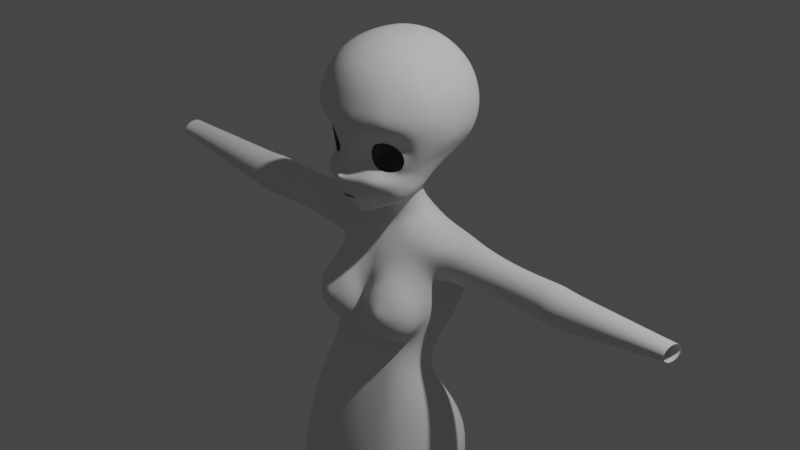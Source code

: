 # Source: untitled.blend  (saved by Blender 2.92.15; exported with 4.5.12 LTS)
import bpy
from mathutils import Matrix  # noqa: F401  (used for matrix-valued properties, if any)

bpy.ops.wm.read_factory_settings(use_empty=True)
scene = bpy.context.scene
scene.name = 'Scene'

# ---- collections
col_collection = bpy.data.collections.new('Collection'); scene.collection.children.link(col_collection)
col_ref = bpy.data.collections.new('ref'); col_collection.children.link(col_ref)

# ---- world
world_world = bpy.data.worlds.new('World'); scene.world = world_world
world_world.use_nodes = True; world_world.node_tree.nodes.clear()
_N = world_world.node_tree.nodes; _L = world_world.node_tree.links
n0 = _N.new('ShaderNodeOutputWorld'); n0.name = 'World Output'; n0.location = (300, 300)
n1 = _N.new('ShaderNodeBackground'); n1.name = 'Background'; n1.location = (10, 300)
n1.inputs[0].default_value = (0.05088, 0.05088, 0.05088, 1.0)
_L.new(n1.outputs[0], n0.inputs[0])
n0.is_active_output = True
world_world.color = (0.05088, 0.05088, 0.05088)
world_world.use_sun_shadow = False
world_world.sun_shadow_jitter_overblur = 0.0

# ---- cameras
cam_camera = bpy.data.cameras.new('Camera')
cam_camera.clip_end = 100.0
cam_camera.lens = 100.0
cam_camera.ortho_scale = 7.314

# ---- lights
light_light = bpy.data.lights.new('Light', 'POINT')
light_light.transmission_factor = 0.0
light_light.energy = 1000.0
light_light.shadow_soft_size = 0.1
light_light.shadow_maximum_resolution = 0.006
light_light.use_absolute_resolution = True

# ---- meshes
me_sphere = bpy.data.meshes.new('Sphere')
me_sphere.from_pydata([(5.96e-08, 0.2576, 0.9422), (5.96e-08, 0.45, 0.8853), (5.96e-08, 0.6273, 0.7929), (5.96e-08, 0.7827, 0.6589), (5.96e-08, 0.9079, 0.5077), (5.96e-08, 0.9836, 0.3634), (0.0, 1.041, 0.1758), (0.0, 1.06, 7.55e-08), (0.0, 1.041, -0.1758), (8.941e-08, 0.6673, -0.7118), (0.03806, 0.2538, 0.9422), (0.07466, 0.4424, 0.8853), (0.1084, 0.6163, 0.7929), (0.1379, 0.7688, 0.6589), (0.1622, 0.8917, 0.5077), (0.1802, 0.9659, 0.3634), (0.1913, 1.022, 0.1758), (0.1951, 1.041, 7.55e-08), (0.1913, 1.022, -0.1758), (0.1802, 0.9659, -0.3267), (0.1622, 0.8752, -0.4766), (0.1379, 0.7744, -0.6081), (0.1084, 0.656, -0.7118), (0.08189, 0.5345, -0.7789), (0.03806, 0.3067, -0.8696), (0.07466, 0.2424, 0.9422), (0.1464, 0.4201, 0.8853), (0.2126, 0.5839, 0.7929), (0.2706, 0.7275, 0.6589), (0.3182, 0.8438, 0.5077), (0.3536, 0.9133, 0.3634), (0.3753, 0.9659, 0.1758), (0.3827, 0.9836, 7.55e-08), (0.3753, 0.9659, -0.1758), (0.3536, 0.9133, -0.3267), (0.3182, 0.8279, -0.4766), (0.2706, 0.7316, -0.6081), (0.2126, 0.6225, -0.7118), (0.1606, 0.5089, -0.7789), (0.07466, 0.2956, -0.8696), (0.1084, 0.2239, 0.9422), (0.2126, 0.3838, 0.8853), (0.3087, 0.5313, 0.7929), (0.3928, 0.6605, 0.6589), (0.4619, 0.7659, 0.5077), (0.5133, 0.8279, 0.3634), (0.5449, 0.8752, 0.1758), (0.5556, 0.8912, 7.55e-08), (0.5449, 0.8752, -0.1758), (0.5133, 0.8279, -0.3267), (0.4619, 0.7511, -0.4766), (0.3928, 0.6621, -0.6081), (0.3087, 0.5632, -0.7118), (0.2332, 0.4673, -0.7789), (0.1084, 0.2776, -0.8696), (0.1444, 0.1861, 0.9422), (0.2706, 0.335, 0.8853), (0.3928, 0.4604, 0.7929), (0.5, 0.5703, 0.6589), (0.5779, 0.6612, 0.5077), (0.6432, 0.713, 0.3634), (0.6835, 0.7533, 0.1758), (0.6971, 0.7668, 7.55e-08), (0.6935, 0.7533, -0.1758), (0.6533, 0.713, -0.3267), (0.5879, 0.6477, -0.4766), (0.5, 0.5686, -0.6081), (0.3928, 0.485, -0.7118), (0.2968, 0.4113, -0.7789), (0.1379, 0.2533, -0.8696), (0.1735, 0.138, 0.9422), (0.3182, 0.2756, 0.8853), (0.4619, 0.3741, 0.7929), (0.5879, 0.4604, 0.6589), (0.6804, 0.5336, 0.5077), (0.7531, 0.573, 0.3634), (0.7979, 0.6046, 0.1758), (0.8131, 0.6153, 1.192e-07), (0.7929, 0.6046, -0.171), (0.7682, 0.573, -0.3267), (0.6913, 0.5217, -0.4766), (0.5879, 0.4546, -0.6081), (0.4619, 0.3958, -0.7118), (0.349, 0.343, -0.7789), (0.1636, 0.215, -0.8741), (0.1883, 0.08409, 0.9422), (0.3616, 0.1738, 0.8853), (0.5197, 0.2465, 0.7929), (0.663, 0.3028, 0.6589), (0.7596, 0.3543, 0.5077), (0.841, 0.3779, 0.3634), (0.8913, 0.3983, 0.1758), (0.9082, 0.4054, 1.192e-07), (0.8914, 0.3993, -0.1718), (0.8384, 0.3797, -0.3196), (0.741, 0.3469, -0.4718), (0.6605, 0.3127, -0.6123), (0.5208, 0.2805, -0.721), (0.3955, 0.2482, -0.7868), (0.1866, 0.1654, -0.8765), (0.1958, 0.005324, 0.9422), (0.3842, 0.04845, 0.8853), (0.5484, 0.08474, 0.7929), (0.684, 0.1118, 0.6589), (0.7898, 0.1232, 0.5077), (0.8753, 0.1363, 0.3634), (0.9285, 0.147, 0.1758), (0.9464, 0.1526, 1.192e-07), (0.9315, 0.1548, -0.1772), (0.878, 0.1571, -0.3259), (0.7728, 0.1513, -0.4941), (0.6896, 0.1476, -0.6345), (0.5794, 0.1368, -0.76), (0.4362, 0.1116, -0.8558), (0.2004, 0.07717, -0.9461), (0.1951, -0.06432, 0.9422), (0.3827, -0.06432, 0.8853), (0.5556, -0.06432, 0.7929), (0.6904, -0.06432, 0.6589), (0.7992, -0.05363, 0.5077), (0.8839, -0.03372, 0.3634), (0.9378, -0.02409, 0.1758), (0.9559, -0.01445, 1.192e-07), (0.9415, -3.943e-07, -0.1902), (0.8846, 0.004988, -0.3432), (0.7809, -3.352e-07, -0.5103), (0.7075, 0.002442, -0.6665), (0.6274, -0.02223, -0.8267), (0.4868, -0.05255, -0.9588), (0.1913, -0.1033, 0.9422), (0.3753, -0.1409, 0.8853), (0.5449, -0.1755, 0.7929), (0.6796, -0.2058, 0.6589), (0.784, -0.2083, 0.5077), (0.8698, -0.2043, 0.3634), (0.9227, -0.2154, 0.1758), (0.1802, -0.1409, 0.9422), (0.3536, -0.2145, 0.8853), (0.5133, -0.2824, 0.7929), (0.6533, -0.3418, 0.6589), (0.7671, -0.3663, 0.5077), (0.8479, -0.3776, 0.3634), (0.89, -0.3994, 0.1758), (0.1622, -0.1755, 0.9422), (0.3182, -0.2824, 0.8853), (0.4619, -0.3809, 0.7929), (0.5879, -0.4672, 0.6589), (0.6804, -0.5118, 0.5077), (0.7531, -0.5374, 0.3634), (0.7979, -0.569, 0.1758), (0.1379, -0.2058, 0.9422), (0.2706, -0.3418, 0.8853), (0.3928, -0.4672, 0.7929), (0.5, -0.5771, 0.6589), (0.5779, -0.6394, 0.5077), (0.6432, -0.6774, 0.3634), (0.6835, -0.7176, 0.1758), (0.1084, -0.2307, 0.9422), (0.2126, -0.3906, 0.8853), (0.3087, -0.538, 0.7929), (0.3928, -0.6673, 0.6589), (0.4619, -0.7441, 0.5077), (0.5133, -0.7923, 0.3634), (0.5604, -0.8396, 0.1758), (5.969e-18, 0.07665, -0.9592), (0.07466, -0.2492, 0.9422), (0.1464, -0.4269, 0.8853), (0.2126, -0.5907, 0.7929), (0.2706, -0.7343, 0.6589), (0.3182, -0.8219, 0.5077), (0.3536, -0.8776, 0.3634), (0.3656, -0.9302, 0.1739), (0.03806, -0.2605, 0.9422), (0.07466, -0.4492, 0.8853), (0.1213, -0.6189, 0.7929), (0.1379, -0.7755, 0.6589), (0.1622, -0.8699, 0.5077), (0.1802, -0.9302, 0.3634), (0.1797, -0.986, 0.1778), (5.96e-08, -0.2644, 0.9422), (8.941e-08, -0.4568, 0.8853), (8.941e-08, -0.6341, 0.7929), (2.98e-08, -0.7895, 0.6589), (-2.98e-08, -0.886, 0.5077), (1.192e-07, -0.948, 0.3634), (-8.544e-08, -1.005, 0.1758), (0.0, -0.06432, 0.9552), (1.192e-07, 0.9836, -0.3267), (3.278e-07, 0.8912, -0.4766), (2.384e-07, 0.7889, -0.6081), (1.341e-07, 0.5432, -0.7775), (8.941e-08, 0.3105, -0.8696), (0.2243, -0.792, -0.3964), (0.4429, -0.7189, -0.6881), (0.4488, -0.7318, -0.1701), (0.2892, -0.7939, -0.649), (0.6568, -0.4409, -0.6725), (0.6366, -0.5576, -0.2699), (0.2408, -0.833, -0.2325), (0.4534, -0.6571, -0.2389), (0.4363, -0.6481, -0.6429), (0.2846, -0.7291, -0.3696), (0.5952, -0.5456, -0.6053), (0.3155, -0.7108, -0.5639), (0.3469, -0.7129, -0.2704), (0.6216, -0.5709, -0.3054), (0.2363, -0.7724, -0.4916), (0.282, -0.7227, -0.4632), (0.315, -0.7225, -0.2978), (0.2289, -0.8062, -0.3142), (0.3449, -0.7923, -0.19), (0.3912, -0.6957, -0.2487), (0.5512, -0.6372, -0.1965), (0.5422, -0.6078, -0.2572), (0.7021, -0.5014, -0.32), (0.6677, -0.5391, -0.3807), (0.6282, -0.5244, -0.5737), (0.6887, -0.4162, -0.6062), (0.6332, -0.5054, -0.734), (0.5516, -0.5693, -0.6281), (0.3635, -0.6833, -0.6175), (0.3691, -0.7581, -0.6715), (0.09079, -0.8885, -0.4356), (0.0503, -0.8547, -0.6334), (0.08452, -0.8711, -0.5152), (-2.858e-09, -0.9179, -0.447), (-2.858e-09, -0.8851, -0.6312), (-2.858e-09, -0.9, -0.525), (0.1731, -0.8411, -0.42), (0.1731, -0.8276, -0.5043), (0.1677, -0.8389, -0.6381), (0.1583, -0.8528, -1.025), (0.2085, -0.824, -1.023), (0.1691, -0.826, -1.048), (0.1166, -0.9033, -0.9837), (0.1005, -0.896, -1.01), (0.186, -0.8528, -1.0), (0.05599, -0.9196, -0.9758), (0.04905, -0.9051, -1.004), (2.286e-08, -0.9255, -0.9714), (2.286e-08, -0.9093, -0.9995), (0.09155, -0.8647, -1.045), (0.107, -0.836, -1.066), (0.04233, -0.8695, -1.049), (0.05223, -0.8414, -1.078), (2.286e-08, -0.8774, -1.052), (2.286e-08, -0.8493, -1.088), (0.07053, -0.9478, -0.8739), (0.09485, -0.982, -0.7196), (0.1522, -0.9166, -0.8727), (0.1751, -0.9288, -0.721), (2.286e-08, -1.059, -0.7025), (2.286e-08, -0.9568, -0.8764), (0.1412, -0.617, -1.298), (0.07629, -0.6334, -1.331), (2.286e-08, -0.6451, -1.358), (2.286e-08, -0.7943, -1.138), (2.286e-08, -0.7209, -1.236), (0.07033, -0.7128, -1.22), (0.06289, -0.789, -1.125), (0.138, -0.7031, -1.203), (0.1238, -0.7844, -1.109), (0.2176, -0.5961, -1.256), (0.2121, -0.6839, -1.17), (0.1914, -0.7747, -1.083), (0.3062, -0.5666, -1.208), (0.2932, -0.6664, -1.131), (0.2456, -0.7706, -1.055), (0.3158, -0.8375, -0.8918), (0.2488, -0.8767, -0.8793), (0.5209, -0.495, -1.084), (0.4791, -0.6297, -1.017), (0.3788, -0.7866, -0.9159), (0.3508, -0.8435, -0.8302), (0.2813, -0.8943, -0.7274), (0.6096, -0.4498, -1.017), (0.5608, -0.6159, -0.9444), (0.4253, -0.7911, -0.8531), (0.7086, -0.2708, -0.6906), (0.6709, -0.3749, -0.8982), (0.6136, -0.5788, -0.8337), (0.677, -0.3078, -0.7863), (0.266, -0.8861, -0.8127), (0.1613, -0.9289, -0.8039), (0.07847, -0.9698, -0.8028), (2.286e-08, -1.007, -0.8065), (0.4464, -0.8043, -0.7547), (0.7459, -0.2527, -0.5756), (0.3676, -0.8566, -0.7388), (0.5021, -0.6129, -0.6425), (0.5422, -0.649, -0.7176), (2.286e-08, -0.7539, -1.189), (0.06703, -0.747, -1.172), (0.1329, -0.7357, -1.159), (0.2078, -0.7249, -1.133), (0.2766, -0.714, -1.094), (0.4397, -0.6962, -0.9741), (0.5069, -0.6962, -0.8954), (0.5546, -0.6876, -0.7997), (0.4491, -0.8089, -0.1011), (0.2508, -0.9125, -0.1252), (0.1804, -0.8917, -0.253), (0.3414, -0.8632, -0.1099), (0.4442, -0.8945, 0.01603), (0.2517, -0.9763, 0.01702), (0.1732, -1.002, 0.01777), (0.3506, -0.9421, 0.0162), (-4.391e-10, -0.9394, -0.3627), (5.715e-09, -0.9628, -0.278), (4.572e-08, -1.015, 0.01777), (0.09157, -1.006, 0.01777), (0.1058, -0.9404, -0.2687), (0.09737, -0.9099, -0.3547), (0.1738, -0.8595, -0.3365), (4.572e-08, -0.9966, -0.1285), (0.09157, -0.9776, -0.1285), (0.1742, -0.9526, -0.1289), (0.7205, -0.4439, -0.4468), (0.6841, -0.7185, 0.009551), (0.6725, -0.6279, -0.1298), (0.5705, -0.7127, -0.1032), (0.7967, -0.5111, -0.1677), (0.5742, -0.8216, 0.01702), (0.8063, -0.5861, 0.004882), (0.6664, -0.5153, -0.4721), (0.7828, -0.3681, -0.4219), (0.4601, -0.8849, 0.1758), (0.2678, -0.9581, 0.1739), (0.09567, -0.9955, 0.1758), (0.8717, -0.3623, -0.1813), (0.826, -0.2731, -0.3906), (0.897, -0.4007, 0.004695), (0.3018, -0.6224, -1.169), (0.5886, -0.5443, -0.989), (0.6601, -0.4073, -0.764), (0.2179, -0.6431, -1.216), (0.1419, -0.6636, -1.252), (0.07407, -0.6817, -1.279), (2.286e-08, -0.6898, -1.301), (0.5023, -0.5714, -1.055), (0.6496, -0.4819, -0.8693), (0.6831, -0.3506, -0.6817), (0.7153, -0.3421, -0.5988), (2.286e-08, -1.027, -0.7704), (1.7e-08, -0.9923, -0.6879), (0.04199, -1.021, -0.7163), (0.06178, -0.9318, -0.9216), (0.1374, -0.9083, -0.9252), (2.286e-08, -0.942, -0.9197), (0.4129, -0.5341, -1.153), (0.3836, -0.6456, -1.083), (0.2655, -0.8289, -0.9612), (0.2192, -0.8619, -0.9405), (0.3096, -0.7736, -0.9964), (0.3492, -0.7076, -1.044), (0.3969, -0.5979, -1.119), (0.9419, -0.204, 1.192e-07), (0.9138, -0.1664, -0.1872), (0.8631, -0.1382, -0.3643), (0.7684, -0.1324, -0.5351), (0.7106, -0.134, -0.6969), (0.6613, -0.1585, -0.8073), (0.1414, -0.2847, -1.226), (0.07629, -0.2859, -1.247), (2.286e-08, -0.2876, -1.253), (2.286e-08, -0.5283, -1.313), (2.286e-08, -0.4093, -1.281), (0.07539, -0.4049, -1.274), (0.07643, -0.5201, -1.302), (0.1413, -0.3965, -1.255), (0.1432, -0.5105, -1.278), (0.2178, -0.4937, -1.244), (0.3064, -0.4634, -1.2), (0.5134, -0.3884, -1.087), (0.6044, -0.3279, -1.014), (0.4129, -0.4253, -1.145), (0.2213, -0.3826, -1.226), (0.3062, -0.3524, -1.181), (0.5134, -0.2647, -1.067), (0.5931, -0.2105, -0.9965), (0.4129, -0.311, -1.129), (0.219, -0.2726, -1.201), (0.3025, -0.2437, -1.16), (0.4997, -0.1553, -1.026), (0.3983, -0.2134, -1.105), (0.05636, 0.4131, -0.8301), (0.1106, 0.3959, -0.8301), (0.1605, 0.3679, -0.8301), (0.2043, 0.3302, -0.8301), (0.2402, 0.2843, -0.8301), (0.2799, 0.2016, -0.8378), (0.3162, 0.08836, -0.9158), (1.341e-07, 0.419, -0.8301), (1.143e-08, -0.1977, -1.221), (0.2097, -0.1777, -1.162), (0.3695, -0.1221, -1.076), (0.6475, -0.235, -0.9071), (0.6145, -0.09414, -0.8989)], [], [(6, 5, 15, 16), (392, 190, 23, 385), (7, 6, 16, 17), (0, 186, 10), (54, 69, 164, 39), (8, 7, 17, 18), (1, 0, 10, 11), (187, 8, 18, 19), (2, 1, 11, 12), (188, 187, 19, 20), (3, 2, 12, 13), (189, 188, 20, 21), (4, 3, 13, 14), (9, 189, 21, 22), (5, 4, 14, 15), (190, 9, 22, 23), (22, 21, 36, 37), (15, 14, 29, 30), (23, 22, 37, 38), (16, 15, 30, 31), (385, 23, 38, 386), (17, 16, 31, 32), (10, 186, 25), (18, 17, 32, 33), (11, 10, 25, 26), (19, 18, 33, 34), (12, 11, 26, 27), (20, 19, 34, 35), (13, 12, 27, 28), (21, 20, 35, 36), (14, 13, 28, 29), (34, 33, 48, 49), (27, 26, 41, 42), (35, 34, 49, 50), (28, 27, 42, 43), (36, 35, 50, 51), (29, 28, 43, 44), (37, 36, 51, 52), (30, 29, 44, 45), (38, 37, 52, 53), (31, 30, 45, 46), (386, 38, 53, 387), (32, 31, 46, 47), (25, 186, 40), (84, 99, 164, 69), (33, 32, 47, 48), (26, 25, 40, 41), (53, 52, 67, 68), (46, 45, 60, 61), (387, 53, 68, 388), (47, 46, 61, 62), (40, 186, 55), (48, 47, 62, 63), (41, 40, 55, 56), (49, 48, 63, 64), (42, 41, 56, 57), (50, 49, 64, 65), (43, 42, 57, 58), (51, 50, 65, 66), (44, 43, 58, 59), (52, 51, 66, 67), (45, 44, 59, 60), (57, 56, 71, 72), (65, 64, 79, 80), (58, 57, 72, 73), (66, 65, 80, 81), (59, 58, 73, 74), (67, 66, 81, 82), (60, 59, 74, 75), (68, 67, 82, 83), (61, 60, 75, 76), (388, 68, 83, 389), (62, 61, 76, 77), (55, 186, 70), (63, 62, 77, 78), (56, 55, 70, 71), (64, 63, 78, 79), (76, 75, 90, 91), (389, 83, 98, 390), (77, 76, 91, 92), (70, 186, 85), (78, 77, 92, 93), (71, 70, 85, 86), (79, 78, 93, 94), (72, 71, 86, 87), (80, 79, 94, 95), (73, 72, 87, 88), (81, 80, 95, 96), (74, 73, 88, 89), (82, 81, 96, 97), (75, 74, 89, 90), (83, 82, 97, 98), (95, 94, 109, 110), (88, 87, 102, 103), (96, 95, 110, 111), (89, 88, 103, 104), (97, 96, 111, 112), (90, 89, 104, 105), (98, 97, 112, 113), (91, 90, 105, 106), (390, 98, 113, 391), (92, 91, 106, 107), (85, 186, 100), (164, 99, 114), (93, 92, 107, 108), (86, 85, 100, 101), (94, 93, 108, 109), (87, 86, 101, 102), (107, 106, 121, 122), (100, 186, 115), (108, 107, 122, 123), (101, 100, 115, 116), (109, 108, 123, 124), (102, 101, 116, 117), (110, 109, 124, 125), (103, 102, 117, 118), (111, 110, 125, 126), (104, 103, 118, 119), (112, 111, 126, 127), (105, 104, 119, 120), (113, 112, 127, 128), (106, 105, 120, 121), (118, 117, 131, 132), (119, 118, 132, 133), (120, 119, 133, 134), (121, 120, 134, 135), (115, 186, 129), (116, 115, 129, 130), (117, 116, 130, 131), (129, 186, 136), (130, 129, 136, 137), (131, 130, 137, 138), (132, 131, 138, 139), (133, 132, 139, 140), (134, 133, 140, 141), (135, 134, 141, 142), (140, 139, 146, 147), (141, 140, 147, 148), (142, 141, 148, 149), (136, 186, 143), (137, 136, 143, 144), (138, 137, 144, 145), (139, 138, 145, 146), (144, 143, 150, 151), (145, 144, 151, 152), (146, 145, 152, 153), (147, 146, 153, 154), (148, 147, 154, 155), (149, 148, 155, 156), (143, 186, 150), (155, 154, 161, 162), (156, 155, 162, 163), (150, 186, 157), (151, 150, 157, 158), (152, 151, 158, 159), (153, 152, 159, 160), (154, 153, 160, 161), (158, 157, 165, 166), (159, 158, 166, 167), (160, 159, 167, 168), (161, 160, 168, 169), (162, 161, 169, 170), (163, 162, 170, 171, 326), (157, 186, 165), (170, 169, 176, 177), (171, 170, 177, 178, 327), (165, 186, 172), (166, 165, 172, 173), (167, 166, 173, 174), (168, 167, 174, 175), (169, 168, 175, 176), (174, 173, 180, 181), (175, 174, 181, 182), (176, 175, 182, 183), (177, 176, 183, 184), (178, 177, 184, 185, 328), (172, 186, 179), (173, 172, 179, 180), (211, 199, 194, 210), (342, 325, 317, 217), (218, 196, 202, 219), (206, 207, 201, 192), (221, 193, 200, 220), (209, 208, 204, 198), (213, 205, 197, 212), (215, 214, 197, 205), (195, 203, 207, 206), (192, 201, 208, 209), (204, 211, 210, 198), (199, 213, 212, 194), (324, 317, 214, 215), (202, 196, 217, 216), (290, 218, 219, 289), (195, 221, 220, 203), (229, 228, 222, 224), (230, 229, 224, 223), (224, 222, 225, 227), (223, 224, 227, 226), (195, 206, 229, 230), (206, 192, 228, 229), (233, 232, 236, 231), (231, 236, 234, 235), (235, 234, 237, 238), (238, 237, 239, 240), (233, 231, 241, 242), (242, 241, 243, 244), (244, 243, 245, 246), (353, 354, 296, 272), (347, 346, 237, 234), (223, 226, 344, 345, 248), (284, 285, 252, 247), (230, 223, 248, 250), (283, 284, 247, 249), (334, 281, 278, 341), (337, 338, 255, 254), (242, 244, 259, 261), (293, 292, 258, 260), (244, 246, 256, 259), (292, 291, 257, 258), (293, 260, 263, 294), (336, 337, 254, 253), (242, 261, 264, 233), (294, 263, 266, 295), (336, 253, 262, 335), (233, 264, 267, 232), (350, 355, 339, 271), (353, 272, 268, 351), (349, 270, 339, 355), (350, 271, 296, 354), (335, 262, 265, 332), (341, 278, 287, 342), (268, 272, 277, 273), (283, 282, 274, 250), (296, 271, 276, 297), (339, 270, 275, 333), (288, 286, 193, 221), (250, 274, 195, 230), (333, 275, 279, 340), (273, 288, 274, 282), (269, 268, 273, 282), (249, 269, 282, 283), (248, 345, 343, 285, 284), (250, 248, 284, 283), (340, 279, 281, 334), (273, 277, 286, 288), (297, 276, 280, 298), (195, 274, 288, 221), (298, 290, 193, 286), (280, 218, 290, 298), (277, 297, 298, 286), (272, 296, 297, 277), (351, 268, 269, 352), (264, 294, 295, 267), (261, 293, 294, 264), (259, 256, 291, 292), (261, 259, 292, 293), (193, 290, 289, 200), (280, 340, 334, 218), (210, 194, 299, 302), (301, 316, 315, 311), (198, 210, 302, 300), (302, 299, 303, 306), (311, 315, 314, 308), (300, 302, 306, 304), (315, 310, 309, 314), (312, 311, 308, 307), (301, 311, 312, 313), (316, 305, 310, 315), (222, 312, 307, 225), (228, 313, 312, 222), (209, 313, 228, 192), (198, 300, 316, 301), (300, 304, 305, 316), (209, 198, 301, 313), (287, 330, 325, 342), (197, 214, 321, 319), (194, 212, 320, 299), (212, 197, 319, 320), (299, 320, 322, 303), (320, 319, 318, 322), (319, 321, 323, 318), (214, 317, 325, 321), (303, 322, 163, 326), (322, 318, 156, 163), (306, 303, 326, 171), (304, 306, 171, 327), (318, 323, 149, 156), (309, 310, 328, 185), (310, 305, 178, 328), (305, 304, 327, 178), (142, 149, 323, 331), (321, 329, 331, 323), (325, 330, 329, 321), (276, 333, 340, 280), (271, 339, 333, 276), (352, 269, 249, 347), (196, 341, 342, 217), (263, 335, 332, 266), (260, 336, 335, 263), (260, 258, 337, 336), (258, 257, 338, 337), (218, 334, 341, 196), (343, 345, 251), (345, 344, 251), (346, 348, 239, 237), (247, 252, 348, 346), (236, 352, 347, 234), (232, 351, 352, 236), (266, 350, 354, 295), (265, 349, 355, 332), (267, 353, 351, 232), (266, 332, 355, 350), (249, 247, 346, 347), (267, 295, 354, 353), (361, 127, 126, 360), (125, 359, 360, 126), (124, 358, 359, 125), (123, 357, 358, 124), (122, 356, 357, 123), (121, 135, 356, 122), (135, 142, 331, 356), (331, 329, 357, 356), (329, 330, 358, 357), (287, 359, 358, 330), (287, 278, 360, 359), (278, 281, 361, 360), (217, 317, 324, 216), (367, 366, 364, 363), (369, 367, 363, 362), (253, 254, 368, 370), (370, 368, 367, 369), (254, 255, 365, 368), (368, 365, 366, 367), (275, 270, 373, 374), (279, 275, 374, 396), (265, 262, 371, 372), (270, 349, 375, 373), (127, 397, 383, 128), (262, 253, 370, 371), (349, 265, 372, 375), (373, 375, 380, 378), (371, 370, 369, 376), (374, 373, 378, 379), (372, 371, 376, 377), (375, 372, 377, 380), (396, 374, 379, 397), (380, 377, 382, 384), (377, 376, 381, 382), (378, 380, 384, 383), (376, 369, 362, 381), (99, 390, 391, 114), (84, 389, 390, 99), (69, 388, 389, 84), (54, 387, 388, 69), (39, 386, 387, 54), (24, 385, 386, 39), (191, 392, 385, 24), (384, 395, 128, 383), (394, 395, 384, 382, 381), (393, 394, 381, 362, 363, 364), (114, 391, 395, 394), (394, 393, 164, 114), (361, 396, 397, 127), (281, 279, 396, 361), (128, 395, 391, 113), (24, 39, 164, 191), (397, 379, 378, 383)])
me_sphere.polygons.foreach_set('use_smooth', [True] * 367)
_uv = me_sphere.uv_layers.new(name='UVMap')
_uv.uv.foreach_set('vector', [0.75, 0.5625, 0.75, 0.625, 0.7188, 0.625, 0.7188, 0.5625, 0.75, 0.09375, 0.75, 0.1384, 0.7188, 0.1384, 0.7187, 0.09375, 0.75, 0.5, 0.75, 0.5625, 0.7188, 0.5625, 0.7188, 0.5, 0.75, 0.9375, 0.6828, 0.9988, 0.7187, 0.9375, 0.6562, 0.0625, 0.625, 0.0625, 0.6719, 0.0, 0.6875, 0.0625, 0.75, 0.4375, 0.75, 0.5, 0.7188, 0.5, 0.7188, 0.4375, 0.75, 0.875, 0.75, 0.9375, 0.7187, 0.9375, 0.7188, 0.875, 0.75, 0.375, 0.75, 0.4375, 0.7188, 0.4375, 0.7188, 0.375, 0.75, 0.8125, 0.75, 0.875, 0.7188, 0.875, 0.7188, 0.8125, 0.75, 0.3125, 0.75, 0.375, 0.7188, 0.375, 0.7188, 0.3125, 0.75, 0.75, 0.75, 0.8125, 0.7188, 0.8125, 0.7188, 0.75, 0.75, 0.25, 0.75, 0.3125, 0.7188, 0.3125, 0.7188, 0.25, 0.75, 0.6875, 0.75, 0.75, 0.7188, 0.75, 0.7188, 0.6875, 0.75, 0.1875, 0.75, 0.25, 0.7188, 0.25, 0.7188, 0.1875, 0.75, 0.625, 0.75, 0.6875, 0.7188, 0.6875, 0.7188, 0.625, 0.75, 0.1384, 0.75, 0.1875, 0.7188, 0.1875, 0.7188, 0.1384, 0.7188, 0.1875, 0.7188, 0.25, 0.6875, 0.25, 0.6875, 0.1875, 0.7188, 0.625, 0.7188, 0.6875, 0.6875, 0.6875, 0.6875, 0.625, 0.7188, 0.1384, 0.7188, 0.1875, 0.6875, 0.1875, 0.6875, 0.1384, 0.7188, 0.5625, 0.7188, 0.625, 0.6875, 0.625, 0.6875, 0.5625, 0.7187, 0.09375, 0.7188, 0.1384, 0.6875, 0.1384, 0.6875, 0.09375, 0.7188, 0.5, 0.7188, 0.5625, 0.6875, 0.5625, 0.6875, 0.5, 0.7187, 0.9375, 0.6518, 0.9965, 0.6875, 0.9375, 0.7188, 0.4375, 0.7188, 0.5, 0.6875, 0.5, 0.6875, 0.4375, 0.7188, 0.875, 0.7187, 0.9375, 0.6875, 0.9375, 0.6875, 0.875, 0.7188, 0.375, 0.7188, 0.4375, 0.6875, 0.4375, 0.6875, 0.375, 0.7188, 0.8125, 0.7188, 0.875, 0.6875, 0.875, 0.6875, 0.8125, 0.7188, 0.3125, 0.7188, 0.375, 0.6875, 0.375, 0.6875, 0.3125, 0.7188, 0.75, 0.7188, 0.8125, 0.6875, 0.8125, 0.6875, 0.75, 0.7188, 0.25, 0.7188, 0.3125, 0.6875, 0.3125, 0.6875, 0.25, 0.7188, 0.6875, 0.7188, 0.75, 0.6875, 0.75, 0.6875, 0.6875, 0.6875, 0.375, 0.6875, 0.4375, 0.6562, 0.4375, 0.6562, 0.375, 0.6875, 0.8125, 0.6875, 0.875, 0.6562, 0.875, 0.6562, 0.8125, 0.6875, 0.3125, 0.6875, 0.375, 0.6562, 0.375, 0.6562, 0.3125, 0.6875, 0.75, 0.6875, 0.8125, 0.6562, 0.8125, 0.6562, 0.75, 0.6875, 0.25, 0.6875, 0.3125, 0.6562, 0.3125, 0.6562, 0.25, 0.6875, 0.6875, 0.6875, 0.75, 0.6562, 0.75, 0.6562, 0.6875, 0.6875, 0.1875, 0.6875, 0.25, 0.6562, 0.25, 0.6562, 0.1875, 0.6875, 0.625, 0.6875, 0.6875, 0.6562, 0.6875, 0.6562, 0.625, 0.6875, 0.1384, 0.6875, 0.1875, 0.6562, 0.1875, 0.6562, 0.1384, 0.6875, 0.5625, 0.6875, 0.625, 0.6562, 0.625, 0.6562, 0.5625, 0.6875, 0.09375, 0.6875, 0.1384, 0.6562, 0.1384, 0.6562, 0.09375, 0.6875, 0.5, 0.6875, 0.5625, 0.6562, 0.5625, 0.6562, 0.5, 0.6875, 0.9375, 0.6211, 0.9942, 0.6562, 0.9375, 0.5937, 0.0625, 0.5365, 0.07103, 0.6094, 0.0, 0.625, 0.0625, 0.6875, 0.4375, 0.6875, 0.5, 0.6562, 0.5, 0.6562, 0.4375, 0.6875, 0.875, 0.6875, 0.9375, 0.6562, 0.9375, 0.6562, 0.875, 0.6562, 0.1384, 0.6562, 0.1875, 0.625, 0.1875, 0.625, 0.1384, 0.6562, 0.5625, 0.6562, 0.625, 0.625, 0.625, 0.625, 0.5625, 0.6562, 0.09375, 0.6562, 0.1384, 0.625, 0.1384, 0.625, 0.09375, 0.6562, 0.5, 0.6562, 0.5625, 0.625, 0.5625, 0.625, 0.5, 0.6562, 0.9375, 0.5908, 0.9918, 0.625, 0.9375, 0.6562, 0.4375, 0.6562, 0.5, 0.625, 0.5, 0.625, 0.4375, 0.6562, 0.875, 0.6562, 0.9375, 0.625, 0.9375, 0.625, 0.875, 0.6562, 0.375, 0.6562, 0.4375, 0.625, 0.4375, 0.625, 0.375, 0.6562, 0.8125, 0.6562, 0.875, 0.625, 0.875, 0.625, 0.8125, 0.6562, 0.3125, 0.6562, 0.375, 0.625, 0.375, 0.625, 0.3125, 0.6562, 0.75, 0.6562, 0.8125, 0.625, 0.8125, 0.625, 0.75, 0.6562, 0.25, 0.6562, 0.3125, 0.625, 0.3125, 0.625, 0.25, 0.6562, 0.6875, 0.6562, 0.75, 0.625, 0.75, 0.625, 0.6875, 0.6562, 0.1875, 0.6562, 0.25, 0.625, 0.25, 0.625, 0.1875, 0.6562, 0.625, 0.6562, 0.6875, 0.625, 0.6875, 0.625, 0.625, 0.625, 0.8125, 0.625, 0.875, 0.5937, 0.875, 0.5937, 0.8125, 0.625, 0.3125, 0.625, 0.375, 0.5938, 0.375, 0.5937, 0.3125, 0.625, 0.75, 0.625, 0.8125, 0.5937, 0.8125, 0.5937, 0.75, 0.625, 0.25, 0.625, 0.3125, 0.5937, 0.3125, 0.5937, 0.25, 0.625, 0.6875, 0.625, 0.75, 0.5937, 0.75, 0.5937, 0.6875, 0.625, 0.1875, 0.625, 0.25, 0.5937, 0.25, 0.5937, 0.1875, 0.625, 0.625, 0.625, 0.6875, 0.5937, 0.6875, 0.5937, 0.625, 0.625, 0.1384, 0.625, 0.1875, 0.5937, 0.1875, 0.5937, 0.1384, 0.625, 0.5625, 0.625, 0.625, 0.5937, 0.625, 0.5937, 0.5625, 0.625, 0.09375, 0.625, 0.1384, 0.5937, 0.1384, 0.5937, 0.09375, 0.625, 0.5, 0.625, 0.5625, 0.5937, 0.5625, 0.5937, 0.5, 0.625, 0.9375, 0.561, 0.9893, 0.5937, 0.9375, 0.625, 0.4375, 0.625, 0.5, 0.5937, 0.5, 0.5937, 0.4375, 0.625, 0.875, 0.625, 0.9375, 0.5937, 0.9375, 0.5937, 0.875, 0.625, 0.375, 0.625, 0.4375, 0.5937, 0.4375, 0.5938, 0.375, 0.5937, 0.5625, 0.5937, 0.625, 0.5572, 0.625, 0.5572, 0.5625, 0.5937, 0.09375, 0.5937, 0.1384, 0.551, 0.1391, 0.5489, 0.09602, 0.5937, 0.5, 0.5937, 0.5625, 0.5572, 0.5625, 0.5572, 0.5, 0.5937, 0.9375, 0.5316, 0.9867, 0.5625, 0.9375, 0.5937, 0.4375, 0.5937, 0.5, 0.5572, 0.5, 0.5572, 0.4375, 0.5937, 0.875, 0.5937, 0.9375, 0.5625, 0.9375, 0.5625, 0.875, 0.5938, 0.375, 0.5937, 0.4375, 0.5572, 0.4375, 0.5572, 0.375, 0.5937, 0.8125, 0.5937, 0.875, 0.5625, 0.875, 0.5625, 0.8125, 0.5937, 0.3125, 0.5938, 0.375, 0.5572, 0.375, 0.5572, 0.3125, 0.5937, 0.75, 0.5937, 0.8125, 0.5625, 0.8125, 0.5625, 0.75, 0.5937, 0.25, 0.5937, 0.3125, 0.5572, 0.3125, 0.5572, 0.25, 0.5937, 0.6875, 0.5937, 0.75, 0.5625, 0.75, 0.5572, 0.6875, 0.5937, 0.1875, 0.5937, 0.25, 0.5572, 0.25, 0.5572, 0.1875, 0.5937, 0.625, 0.5937, 0.6875, 0.5572, 0.6875, 0.5572, 0.625, 0.5937, 0.1384, 0.5937, 0.1875, 0.5572, 0.1875, 0.551, 0.1391, 0.5572, 0.3125, 0.5572, 0.375, 0.5211, 0.375, 0.5211, 0.3125, 0.5625, 0.75, 0.5625, 0.8125, 0.5211, 0.8125, 0.5211, 0.75, 0.5572, 0.25, 0.5572, 0.3125, 0.5211, 0.3125, 0.5211, 0.25, 0.5572, 0.6875, 0.5625, 0.75, 0.5211, 0.75, 0.5211, 0.6875, 0.5572, 0.1875, 0.5572, 0.25, 0.5211, 0.25, 0.5211, 0.1875, 0.5572, 0.625, 0.5572, 0.6875, 0.5211, 0.6875, 0.5211, 0.625, 0.551, 0.1391, 0.5572, 0.1875, 0.5211, 0.1875, 0.4727, 0.1442, 0.5572, 0.5625, 0.5572, 0.625, 0.5211, 0.625, 0.5211, 0.5625, 0.5489, 0.09602, 0.551, 0.1391, 0.4727, 0.1442, 0.4558, 0.1116, 0.5572, 0.5, 0.5572, 0.5625, 0.5211, 0.5625, 0.5211, 0.5, 0.5625, 0.9375, 0.5029, 0.984, 0.5211, 0.9375, 0.5469, 0.0, 0.5365, 0.07103, 0.3592, 0.1293, 0.5572, 0.4375, 0.5572, 0.5, 0.5211, 0.5, 0.5211, 0.4375, 0.5625, 0.875, 0.5625, 0.9375, 0.5211, 0.9375, 0.5211, 0.875, 0.5572, 0.375, 0.5572, 0.4375, 0.5211, 0.4375, 0.5211, 0.375, 0.5625, 0.8125, 0.5625, 0.875, 0.5211, 0.875, 0.5211, 0.8125, 0.5211, 0.5, 0.5211, 0.5625, 0.5, 0.5625, 0.5, 0.5, 0.5211, 0.9375, 0.5106, 0.9798, 0.5, 0.9375, 0.5211, 0.4375, 0.5211, 0.5, 0.5, 0.5, 0.5, 0.4375, 0.5211, 0.875, 0.5211, 0.9375, 0.5, 0.9375, 0.5, 0.875, 0.5211, 0.375, 0.5211, 0.4375, 0.5, 0.4375, 0.5, 0.375, 0.5211, 0.8125, 0.5211, 0.875, 0.5, 0.875, 0.5, 0.8125, 0.5211, 0.3125, 0.5211, 0.375, 0.5, 0.375, 0.5, 0.3125, 0.5211, 0.75, 0.5211, 0.8125, 0.5, 0.8125, 0.5, 0.75, 0.5211, 0.25, 0.5211, 0.3125, 0.5, 0.3125, 0.5, 0.25, 0.5211, 0.6875, 0.5211, 0.75, 0.5, 0.75, 0.5, 0.6875, 0.5211, 0.1875, 0.5211, 0.25, 0.5, 0.25, 0.5, 0.1875, 0.5211, 0.625, 0.5211, 0.6875, 0.5, 0.6875, 0.5, 0.625, 0.4727, 0.1442, 0.5211, 0.1875, 0.5, 0.1875, 0.4236, 0.154, 0.5211, 0.5625, 0.5211, 0.625, 0.5, 0.625, 0.5, 0.5625, 0.5, 0.75, 0.5, 0.8125, 0.4687, 0.8125, 0.4687, 0.75, 0.5, 0.6875, 0.5, 0.75, 0.4687, 0.75, 0.4687, 0.6875, 0.5, 0.625, 0.5, 0.6875, 0.4687, 0.6875, 0.4687, 0.625, 0.5, 0.5625, 0.5, 0.625, 0.4687, 0.625, 0.4687, 0.5625, 0.5, 0.9375, 0.4894, 0.9798, 0.4687, 0.9375, 0.5, 0.875, 0.5, 0.9375, 0.4687, 0.9375, 0.4687, 0.875, 0.5, 0.8125, 0.5, 0.875, 0.4687, 0.875, 0.4687, 0.8125, 0.4687, 0.9375, 0.4681, 0.9805, 0.4375, 0.9375, 0.4687, 0.875, 0.4687, 0.9375, 0.4375, 0.9375, 0.4375, 0.875, 0.4687, 0.8125, 0.4687, 0.875, 0.4375, 0.875, 0.4375, 0.8125, 0.4687, 0.75, 0.4687, 0.8125, 0.4375, 0.8125, 0.4375, 0.75, 0.4687, 0.6875, 0.4687, 0.75, 0.4375, 0.75, 0.4375, 0.6875, 0.4687, 0.625, 0.4687, 0.6875, 0.4375, 0.6875, 0.4375, 0.625, 0.4687, 0.5625, 0.4687, 0.625, 0.4375, 0.625, 0.4375, 0.5625, 0.4375, 0.6875, 0.4375, 0.75, 0.4062, 0.75, 0.4062, 0.6875, 0.4375, 0.625, 0.4375, 0.6875, 0.4062, 0.6875, 0.4062, 0.625, 0.4375, 0.5625, 0.4375, 0.625, 0.4062, 0.625, 0.4062, 0.5625, 0.4375, 0.9375, 0.4462, 0.982, 0.4062, 0.9375, 0.4375, 0.875, 0.4375, 0.9375, 0.4062, 0.9375, 0.4062, 0.875, 0.4375, 0.8125, 0.4375, 0.875, 0.4062, 0.875, 0.4062, 0.8125, 0.4375, 0.75, 0.4375, 0.8125, 0.4062, 0.8125, 0.4062, 0.75, 0.4062, 0.875, 0.4062, 0.9375, 0.375, 0.9375, 0.375, 0.875, 0.4062, 0.8125, 0.4062, 0.875, 0.375, 0.875, 0.375, 0.8125, 0.4062, 0.75, 0.4062, 0.8125, 0.375, 0.8125, 0.375, 0.75, 0.4062, 0.6875, 0.4062, 0.75, 0.375, 0.75, 0.375, 0.6875, 0.4062, 0.625, 0.4062, 0.6875, 0.375, 0.6875, 0.375, 0.625, 0.4062, 0.5625, 0.4062, 0.625, 0.375, 0.625, 0.375, 0.5625, 0.4062, 0.9375, 0.4234, 0.9842, 0.375, 0.9375, 0.375, 0.625, 0.375, 0.6875, 0.3437, 0.6875, 0.3437, 0.625, 0.375, 0.5625, 0.375, 0.625, 0.3437, 0.625, 0.3437, 0.5625, 0.375, 0.9375, 0.3993, 0.987, 0.3437, 0.9375, 0.375, 0.875, 0.375, 0.9375, 0.3437, 0.9375, 0.3437, 0.875, 0.375, 0.8125, 0.375, 0.875, 0.3437, 0.875, 0.3437, 0.8125, 0.375, 0.75, 0.375, 0.8125, 0.3437, 0.8125, 0.3437, 0.75, 0.375, 0.6875, 0.375, 0.75, 0.3437, 0.75, 0.3437, 0.6875, 0.3437, 0.875, 0.3437, 0.9375, 0.3125, 0.9375, 0.3125, 0.875, 0.3437, 0.8125, 0.3437, 0.875, 0.3125, 0.875, 0.3125, 0.8125, 0.3437, 0.75, 0.3437, 0.8125, 0.3125, 0.8125, 0.3125, 0.75, 0.3437, 0.6875, 0.3437, 0.75, 0.3125, 0.75, 0.3125, 0.6875, 0.3437, 0.625, 0.3437, 0.6875, 0.3125, 0.6875, 0.3125, 0.625, 0.3437, 0.5625, 0.3437, 0.625, 0.3125, 0.625, 0.3125, 0.5625, 0.3281, 0.5625, 0.3437, 0.9375, 0.3737, 0.9903, 0.3125, 0.9375, 0.3125, 0.625, 0.3125, 0.6875, 0.2812, 0.6875, 0.2812, 0.625, 0.3125, 0.5625, 0.3125, 0.625, 0.2812, 0.625, 0.2812, 0.5625, 0.2969, 0.5625, 0.3125, 0.9375, 0.3463, 0.994, 0.2812, 0.9375, 0.3125, 0.875, 0.3125, 0.9375, 0.2812, 0.9375, 0.2812, 0.875, 0.3125, 0.8125, 0.3125, 0.875, 0.2812, 0.875, 0.2833, 0.8125, 0.3125, 0.75, 0.3125, 0.8125, 0.2833, 0.8125, 0.2812, 0.75, 0.3125, 0.6875, 0.3125, 0.75, 0.2812, 0.75, 0.2812, 0.6875, 0.2833, 0.8125, 0.2812, 0.875, 0.25, 0.875, 0.25, 0.8125, 0.2812, 0.75, 0.2833, 0.8125, 0.25, 0.8125, 0.25, 0.75, 0.2812, 0.6875, 0.2812, 0.75, 0.25, 0.75, 0.25, 0.6875, 0.2812, 0.625, 0.2812, 0.6875, 0.25, 0.6875, 0.25, 0.625, 0.2812, 0.5625, 0.2812, 0.625, 0.25, 0.625, 0.25, 0.5625, 0.2656, 0.5625, 0.2812, 0.9375, 0.317, 0.9978, 0.25, 0.9375, 0.2812, 0.875, 0.2812, 0.9375, 0.25, 0.9375, 0.25, 0.875, 0.375, 0.75, 0.5, 0.75, 0.5, 1.0, 0.375, 1.0, 1.0, 0.375, 1.0, 0.5135, 1.0, 0.5287, 1.0, 0.375, 0.8044, 0.1356, 0.7933, 0.05958, 0.75, 0.25, 0.625, 0.25, 0.08339, 0.375, 0.25, 0.375, 0.25, 0.4788, 0.08339, 0.4788, 0.375, 0.0678, 0.5, 0.0678, 0.5, 0.25, 0.375, 0.25, 0.08339, 0.625, 0.25, 0.625, 0.25, 0.75, 0.0, 0.75, 0.625, 0.75, 0.75, 0.75, 0.75, 1.0, 0.625, 1.0, 0.75, 0.625, 1.0, 0.625, 1.0, 0.75, 0.75, 0.75, 0.08339, 0.2688, 0.25, 0.2688, 0.25, 0.375, 0.08339, 0.375, 0.08339, 0.4788, 0.25, 0.4788, 0.25, 0.625, 0.08339, 0.625, 0.25, 0.75, 0.375, 0.75, 0.375, 1.0, 0.25, 1.0, 0.5, 0.75, 0.625, 0.75, 0.625, 1.0, 0.5, 1.0, 0.75, 0.5287, 1.0, 0.5287, 1.0, 0.625, 0.75, 0.625, 0.75, 0.25, 1.107, 0.2577, 1.0, 0.375, 0.75, 0.375, 0.5862, 0.08754, 0.8044, 0.1356, 0.625, 0.25, 0.5625, 0.25, 0.231, 0.1234, 0.375, 0.0678, 0.375, 0.25, 0.25, 0.2688, 0.0157, 0.375, 0.0157, 0.4788, 0.004338, 0.4788, 0.004338, 0.375, 0.0, 0.2688, 0.0157, 0.375, 0.004338, 0.375, 0.0, 0.2688, 0.004338, 0.375, 0.004338, 0.4788, 0.0, 0.4788, 0.0, 0.375, 0.0, 0.2688, 0.004338, 0.375, 0.0, 0.375, 0.0, 0.2688, 0.0, 0.2558, 0.08339, 0.375, 0.0157, 0.375, 0.0, 0.2688, 0.08339, 0.375, 0.08339, 0.4788, 0.0157, 0.4788, 0.0157, 0.375, 0.0, 0.2688, 0.0, 0.308, 0.0, 0.3124, 0.0, 0.2688, 0.0, 0.2688, 0.0, 0.3124, 0.0, 0.3133, 0.0, 0.2688, 0.0, 0.2688, 0.0, 0.3133, 0.0, 0.4422, 0.0, 0.2688, 0.0, 0.2688, 0.0, 0.4422, 0.0, 0.4091, 0.0, 0.2688, 0.0, 0.2688, 0.0, 0.2688, 0.0, 0.2688, 0.0, 0.2688, 0.0, 0.2688, 0.0, 0.2688, 0.0, 0.2688, 0.0, 0.2688, 0.0, 0.2688, 0.0, 0.2688, 0.0, 0.2688, 0.0, 0.2688, 0.0, 0.2688, 0.01407, 0.2685, 0.02628, 0.2683, 0.0, 0.2688, 0.0, 0.2688, 0.0, 0.2688, 0.0, 0.2688, 0.0, 0.2688, 0.0, 0.2688, 0.0, 0.2688, 0.0, 0.2688, 0.0, 0.2688, 0.0, 0.2688, 0.0, 0.2688, 0.0, 0.2688, 0.0, 0.2688, 0.0, 0.2688, 0.0, 0.2688, 0.0, 0.2688, 0.0, 0.2688, 0.0, 0.2688, 0.0, 0.2688, 0.0, 0.2688, 0.0, 0.2688, 0.0, 0.2688, 0.8663, 0.2298, 1.0, 0.308, 1.0, 0.3438, 0.8967, 0.2017, 0.0007399, 0.2687, 0.0, 0.2688, 0.0, 0.2688, 0.0, 0.2688, 0.0, 0.2688, 0.0, 0.2688, 0.0, 0.2688, 0.0, 0.2688, 0.0001407, 0.2688, 3.235e-05, 0.2688, 0.001078, 0.2687, 0.002648, 0.2687, 0.0, 0.2688, 0.0, 0.2688, 0.0, 0.2688, 0.0, 0.2688, 3.235e-05, 0.2688, 0.0, 0.2688, 0.0, 0.2688, 0.001078, 0.2687, 0.0001407, 0.2688, 0.002648, 0.2687, 0.006487, 0.2686, 0.0006682, 0.2687, 0.001799, 0.2687, 0.0007399, 0.2687, 0.0, 0.2688, 3.26e-08, 0.2688, 0.0, 0.2688, 0.0, 0.2688, 0.0, 0.2688, 0.0, 0.2688, 0.0006682, 0.2687, 0.006487, 0.2686, 0.02106, 0.2683, 0.003039, 0.2687, 0.001799, 0.2687, 3.26e-08, 0.2688, 7.19e-07, 0.2688, 0.00473, 0.2687, 0.0, 0.2688, 0.0, 0.2688, 0.0, 0.2688, 0.0, 0.2688, 0.038, 0.268, 0.02651, 0.2683, 0.03813, 0.268, 0.06261, 0.2674, 0.0, 0.2688, 0.0, 0.2688, 0.0, 0.2688, 0.0, 0.2688, 4.431e-05, 0.2688, 0.0002377, 0.2688, 0.03813, 0.268, 0.02651, 0.2683, 0.038, 0.268, 0.06261, 0.2674, 0.02628, 0.2683, 0.01407, 0.2685, 0.00473, 0.2687, 7.19e-07, 0.2688, 1.581e-05, 0.2688, 0.01078, 0.2686, 0.8967, 0.2017, 1.0, 0.3438, 1.0, 0.375, 1.0, 0.375, 0.0, 0.2688, 0.0, 0.2688, 0.0, 0.2688, 0.0, 0.2688, 0.0, 0.375, 0.0, 0.375, 0.0, 0.375, 0.0, 0.375, 0.02628, 0.2683, 0.06261, 0.2674, 0.1431, 0.2647, 0.04753, 0.2679, 0.03813, 0.268, 0.0002377, 0.2688, 0.001124, 0.2687, 0.06851, 0.2675, 0.0, 0.2688, 0.0, 0.2688, 0.04514, 0.253, 0.0, 0.2688, 0.0, 0.375, 0.0, 0.375, 0.0, 0.375, 0.0, 0.375, 0.06851, 0.2675, 0.001124, 0.2687, 0.004201, 0.2687, 0.1139, 0.2665, 0.0, 0.375, 0.0, 0.375, 0.0, 0.375, 0.0, 0.375, 0.0, 0.375, 0.0, 0.375, 0.0, 0.375, 0.0, 0.375, 0.0, 0.375, 0.0, 0.375, 0.0, 0.375, 0.0, 0.375, 0.0, 0.2688, 0.0, 0.2688, 0.0, 0.2688, 0.0, 0.2688, 0.0, 0.2688, 0.0, 0.2688, 0.0, 0.2688, 0.0, 0.2688, 0.0, 0.2688, 0.6501, 0.2537, 1.0, 0.259, 1.0, 0.308, 0.8663, 0.2298, 0.0, 0.2688, 0.0, 0.2688, 0.0, 0.2688, 0.0, 0.2688, 0.04753, 0.2679, 0.1431, 0.2647, 0.2685, 0.2544, 0.09359, 0.267, 0.0, 0.375, 0.0, 0.375, 0.0, 0.375, 0.0, 0.375, 0.09359, 0.267, 0.4117, 0.1396, 0.04514, 0.253, 0.0, 0.2688, 0.2685, 0.2544, 0.8044, 0.1356, 0.4117, 0.1396, 0.09359, 0.267, 0.0, 0.2688, 0.04753, 0.2679, 0.09359, 0.267, 0.0, 0.2688, 0.0, 0.2688, 0.02628, 0.2683, 0.04753, 0.2679, 0.0, 0.2688, 0.0, 0.3415, 0.0, 0.375, 0.0, 0.375, 0.0, 0.3437, 0.0, 0.2688, 0.0006682, 0.2687, 0.003039, 0.2687, 0.0, 0.2688, 0.0, 0.2688, 0.0001407, 0.2688, 0.0006682, 0.2687, 0.0, 0.2688, 0.0, 0.2688, 0.0, 0.2688, 0.0, 0.2688, 3.235e-05, 0.2688, 0.0, 0.2688, 0.0, 0.2688, 3.235e-05, 0.2688, 0.0001407, 0.2688, 0.5, 0.0678, 0.5862, 0.08754, 0.5625, 0.25, 0.5, 0.25, 0.2685, 0.2544, 0.6501, 0.2537, 0.8663, 0.2298, 0.8044, 0.1356, 0.375, 1.0, 0.5, 1.0, 0.5, 1.0, 0.375, 1.0, 0.0, 0.6659, 0.0, 0.625, 0.0, 0.625, 0.0, 0.6363, 0.25, 1.0, 0.375, 1.0, 0.375, 1.0, 0.25, 1.0, 0.375, 1.0, 0.5, 1.0, 0.5, 1.0, 0.375, 1.0, 0.0, 0.6363, 0.0, 0.625, 0.0, 0.625, 0.0, 0.625, 0.25, 1.0, 0.375, 1.0, 0.375, 1.0, 0.25, 1.0, 0.0, 0.625, 0.0, 0.625, 0.0, 0.625, 0.0, 0.625, 0.004338, 0.6172, 0.0, 0.6363, 0.0, 0.625, 0.0, 0.6025, 0.0, 0.6659, 0.0, 0.6363, 0.004338, 0.6172, 0.0157, 0.625, 0.0, 0.625, 0.0, 0.625, 0.0, 0.625, 0.0, 0.625, 0.004338, 0.4788, 0.004338, 0.6172, 0.0, 0.6025, 0.0, 0.4788, 0.0157, 0.4788, 0.0157, 0.625, 0.004338, 0.6172, 0.004338, 0.4788, 0.08339, 0.625, 0.0157, 0.625, 0.0157, 0.4788, 0.08339, 0.4788, 0.0, 0.75, 0.0, 0.75, 0.0, 0.625, 0.0, 0.6659, 0.0, 0.75, 0.0, 0.75, 0.0, 0.625, 0.0, 0.625, 0.08339, 0.625, 0.0, 0.75, 0.0, 0.6659, 0.0157, 0.625, 1.0, 0.375, 0.1805, 0.06767, 1.0, 0.5135, 1.0, 0.375, 1.0, 0.75, 1.0, 0.625, 1.0, 0.625, 1.0, 0.75, 0.5, 1.0, 0.625, 1.0, 0.625, 1.0, 0.5, 1.0, 0.625, 1.0, 0.75, 1.0, 0.75, 1.0, 0.625, 1.0, 0.5, 1.0, 0.625, 1.0, 0.625, 1.0, 0.5, 1.0, 0.625, 1.0, 0.75, 1.0, 0.75, 1.0, 0.625, 1.0, 1.0, 0.75, 1.0, 0.625, 1.0, 0.625, 1.0, 0.75, 1.0, 0.625, 1.0, 0.5287, 1.0, 0.5135, 1.0, 0.625, 0.5, 1.0, 0.625, 1.0, 0.625, 1.0, 0.5, 1.0, 0.625, 1.0, 0.75, 1.0, 0.75, 1.0, 0.625, 1.0, 0.375, 1.0, 0.5, 1.0, 0.5, 1.0, 0.375, 1.0, 0.25, 1.0, 0.375, 1.0, 0.375, 1.0, 0.25, 1.0, 1.0, 0.75, 1.0, 0.625, 1.0, 0.625, 1.0, 0.75, 0.0, 0.625, 0.0, 0.625, 0.0, 0.625, 0.0, 0.625, 0.0, 0.625, 0.0, 0.625, 0.0, 0.625, 0.0, 0.625, 0.0, 0.625, 0.0, 0.75, 0.0, 0.75, 0.0, 0.625, 0.4375, 0.5625, 1.0, 0.625, 1.0, 0.625, 0.0, 0.0, 1.0, 0.625, 0.0, 0.0, 0.0, 0.0, 1.0, 0.625, 1.0, 0.5135, 0.1805, 0.06767, 0.0, 0.0, 1.0, 0.625, 0.1431, 0.2647, 0.06851, 0.2675, 0.1139, 0.2665, 0.2685, 0.2544, 0.06261, 0.2674, 0.03813, 0.268, 0.06851, 0.2675, 0.1431, 0.2647, 0.0, 0.3437, 0.0, 0.375, 0.0, 0.375, 0.0, 0.3442, 0.7933, 0.05958, 0.8967, 0.2017, 1.0, 0.375, 1.0, 0.375, 0.006487, 0.2686, 0.00473, 0.2687, 0.01078, 0.2686, 0.02106, 0.2683, 0.002648, 0.2687, 0.001799, 0.2687, 0.00473, 0.2687, 0.006487, 0.2686, 0.002648, 0.2687, 0.001078, 0.2687, 0.0007399, 0.2687, 0.001799, 0.2687, 0.001078, 0.2687, 0.0, 0.2688, 0.0, 0.2688, 0.0007399, 0.2687, 0.8044, 0.1356, 0.8663, 0.2298, 0.8967, 0.2017, 0.7933, 0.05958, 0.0, 0.2688, 0.0, 0.2688, 0.0, 0.2688, 0.0, 0.2688, 0.0, 0.2688, 0.0, 0.2688, 0.0, 0.2688, 0.0, 0.2688, 0.0, 0.2688, 0.0, 0.2688, 0.0, 0.2688, 0.0, 0.2688, 0.0, 0.2688, 0.0, 0.2688, 0.0, 0.3124, 0.0, 0.3437, 0.0, 0.3442, 0.0, 0.3133, 0.0, 0.308, 0.0, 0.3415, 0.0, 0.3437, 0.0, 0.3124, 0.02106, 0.2683, 0.038, 0.268, 0.01407, 0.2685, 0.003039, 0.2687, 1.581e-05, 0.2688, 4.431e-05, 0.2688, 0.02651, 0.2683, 0.01078, 0.2686, 0.0, 0.2688, 0.0, 0.2688, 0.0, 0.2688, 0.0, 0.2688, 0.02106, 0.2683, 0.01078, 0.2686, 0.02651, 0.2683, 0.038, 0.268, 0.0, 0.2688, 0.0, 0.2688, 0.0, 0.2688, 0.0, 0.2688, 0.0, 0.2688, 0.003039, 0.2687, 0.01407, 0.2685, 0.0, 0.2688, 0.0, 0.0, 0.5, 0.1875, 0.5, 0.25, 0.1228, 0.06138, 0.5, 0.3125, 0.1228, 0.07672, 0.1228, 0.06138, 0.5, 0.25, 0.5, 0.375, 0.1228, 0.09206, 0.1228, 0.07672, 0.5, 0.3125, 0.5, 0.4375, 0.0, 0.0, 0.1228, 0.09206, 0.5, 0.375, 0.5, 0.5, 0.0, 0.0, 0.0, 0.0, 0.5, 0.4375, 0.5, 0.5625, 0.4687, 0.5625, 0.0, 0.0, 0.5, 0.5, 0.4687, 0.5625, 0.4375, 0.5625, 0.0, 0.0, 0.0, 0.0, 0.0, 0.0, 0.0, 0.0, 0.0, 0.0, 0.0, 0.0, 0.0, 0.0, 0.1805, 0.06767, 0.1228, 0.09206, 0.0, 0.0, 1.0, 0.375, 0.1228, 0.07672, 0.1228, 0.09206, 0.1805, 0.06767, 1.0, 0.375, 1.0, 0.3438, 0.1228, 0.06138, 0.1228, 0.07672, 1.0, 0.3438, 1.0, 0.308, 0.0, 0.0, 0.1228, 0.06138, 1.0, 0.375, 1.0, 0.5287, 0.75, 0.5287, 0.75, 0.375, 0.0, 0.2688, 0.0, 0.2688, 0.0, 0.2688, 0.0, 0.2688, 3.26e-08, 0.2688, 0.0, 0.2688, 0.0, 0.2688, 3.26e-08, 0.2688, 3.26e-08, 0.2688, 0.0, 0.2688, 0.0, 0.2688, 3.26e-08, 0.2688, 3.26e-08, 0.2688, 0.0, 0.2688, 0.0, 0.2688, 3.26e-08, 0.2688, 0.0, 0.2688, 0.0, 0.2688, 0.0, 0.2688, 0.0, 0.2688, 0.0, 0.2688, 0.0, 0.2688, 0.0, 0.2688, 0.0, 0.2688, 0.001124, 0.2687, 0.0002377, 0.2688, 7.506e-05, 0.2688, 0.0005324, 0.2687, 0.004201, 0.2687, 0.001124, 0.2687, 0.0005324, 0.2687, 0.002367, 0.2687, 1.581e-05, 0.2688, 7.19e-07, 0.2688, 7.19e-07, 0.2688, 1.581e-05, 0.2688, 0.0002377, 0.2688, 4.431e-05, 0.2688, 4.431e-05, 0.2688, 7.506e-05, 0.2688, 0.004201, 0.2687, 0.002367, 0.2687, 0.0003629, 0.2688, 0.4236, 0.154, 7.19e-07, 0.2688, 3.26e-08, 0.2688, 3.26e-08, 0.2688, 7.19e-07, 0.2688, 4.431e-05, 0.2688, 1.581e-05, 0.2688, 1.581e-05, 0.2688, 4.431e-05, 0.2688, 7.506e-05, 0.2688, 4.431e-05, 0.2688, 4.431e-05, 0.2688, 7.506e-05, 0.2688, 7.19e-07, 0.2688, 3.26e-08, 0.2688, 3.26e-08, 0.2688, 7.19e-07, 0.2688, 0.0005324, 0.2687, 7.506e-05, 0.2688, 7.506e-05, 0.2688, 0.0005324, 0.2687, 1.581e-05, 0.2688, 7.19e-07, 0.2688, 7.19e-07, 0.2688, 1.581e-05, 0.2688, 4.431e-05, 0.2688, 1.581e-05, 0.2688, 1.581e-05, 0.2688, 4.431e-05, 0.2688, 0.002367, 0.2687, 0.0005324, 0.2687, 0.0005324, 0.2687, 0.002367, 0.2687, 4.431e-05, 0.2688, 1.581e-05, 0.2688, 1.581e-05, 0.2688, 4.431e-05, 0.2688, 1.581e-05, 0.2688, 7.19e-07, 0.2688, 7.19e-07, 0.2688, 1.581e-05, 0.2688, 7.506e-05, 0.2688, 4.431e-05, 0.2688, 4.431e-05, 0.2688, 0.0003629, 0.2688, 7.19e-07, 0.2688, 3.26e-08, 0.2688, 3.26e-08, 0.2688, 7.19e-07, 0.2688, 0.5365, 0.07103, 0.5489, 0.09602, 0.4558, 0.1116, 0.3592, 0.1293, 0.5937, 0.0625, 0.5937, 0.09375, 0.5489, 0.09602, 0.5365, 0.07103, 0.625, 0.0625, 0.625, 0.09375, 0.5937, 0.09375, 0.5937, 0.0625, 0.6562, 0.0625, 0.6562, 0.09375, 0.625, 0.09375, 0.625, 0.0625, 0.6875, 0.0625, 0.6875, 0.09375, 0.6562, 0.09375, 0.6562, 0.0625, 0.7187, 0.0625, 0.7187, 0.09375, 0.6875, 0.09375, 0.6875, 0.0625, 0.75, 0.0625, 0.75, 0.09375, 0.7187, 0.09375, 0.7187, 0.0625, 4.431e-05, 0.2688, 0.186, 0.2037, 0.4236, 0.154, 0.0003629, 0.2688, 3.934e-07, 0.2688, 0.186, 0.2037, 4.431e-05, 0.2688, 1.581e-05, 0.2688, 7.19e-07, 0.2688, 0.0, 0.2688, 3.934e-07, 0.2688, 7.19e-07, 0.2688, 3.26e-08, 0.2688, 0.0, 0.2688, 0.0, 0.2688, 0.3592, 0.1293, 0.4491, 0.1116, 0.186, 0.2037, 3.934e-07, 0.2688, 3.934e-07, 0.2688, 0.0, 0.2688, 0.5156, 0.0, 0.3592, 0.1293, 0.004201, 0.2687, 0.002367, 0.2687, 0.002367, 0.2687, 0.004201, 0.2687, 1.0, 0.308, 0.004201, 0.2687, 0.002367, 0.2687, 1.0, 0.308, 0.4236, 0.154, 0.186, 0.2037, 0.4558, 0.1116, 0.4727, 0.1442, 0.7187, 0.0625, 0.6875, 0.0625, 0.7344, 0.0, 0.75, 0.0625, 0.002367, 0.2687, 0.0005324, 0.2687, 7.506e-05, 0.2688, 0.0003629, 0.2688])
me_sphere.use_remesh_fix_poles = True
me_sphere.use_remesh_preserve_attributes = False
me_sphere.use_mirror_vertex_groups = False
me_sphere.update()
me_cube = bpy.data.meshes.new('Cube')
me_cube.from_pydata([(4.778e-07, -0.5175, 0.5321), (0.9563, -0.1661, 0.4139), (1.043, 0.3963, -0.06588), (0.9563, 0.6668, 0.3312), (1.104, -1.025, -3.058), (1.029, -0.1533, 0.986), (1.241, 0.3411, -3.032), (1.029, 0.6133, 0.9553), (2.384e-07, -0.0524, -3.166), (4.768e-07, 0.6919, 1.091), (2.384e-07, -1.236, -3.667), (4.768e-07, -0.217, 1.055), (4.768e-07, 0.8754, 0.3395), (5.117, 0.07999, 0.7096), (5.117, 0.366, 0.7077), (5.117, 0.07999, 0.9078), (5.117, 0.366, 0.9059), (3.009, 0.4498, 0.9294), (3.009, 0.4498, 0.448), (3.009, -0.003806, 0.4479), (3.009, -0.003806, 0.9293), (0.6961, -0.03868, -1.052), (0.7079, -0.6754, -0.9517), (2.384e-07, -0.7249, -0.7295), (2.682e-07, 0.1324, -1.003), (0.8577, 0.1471, -0.5549), (0.7705, -0.5041, -0.5132), (2.384e-07, -0.6848, -0.542), (2.384e-07, 0.4105, -0.5883), (0.9697, 0.0873, -1.489), (0.8638, -0.8317, -1.532), (2.682e-07, -1.022, -1.533), (2.701e-07, 0.1836, -1.518), (1.143, 0.551, -2.2), (1.038, -0.9836, -2.424), (2.384e-07, -1.3, -2.875), (2.384e-07, 0.3419, -3.019), (0.9249, -0.3013, -0.1387), (2.384e-07, 0.7816, -0.07721), (0.6047, -1.26, -3.189), (0.6607, 0.6388, -3.183), (0.4403, -0.7181, -0.8344), (0.4487, 0.08909, -1.023), (0.4176, -0.6535, -0.542), (0.5, 0.354, -0.5929), (0.4789, 0.2923, -1.516), (0.5994, -0.9287, -1.533), (0.7196, -1.167, -2.564), (0.5323, 0.783, -2.154), (0.6545, 0.6656, -0.1169), (0.1586, 0.3805, -3.109), (0.09152, -0.5165, 0.5499), (0.4282, -0.193, 1.044), (0.114, -0.7255, -0.7516), (0.4076, 0.6156, 1.044), (0.1034, -0.6784, -0.5394), (0.234, -0.9988, -1.533), (0.3257, -1.272, -2.727), (0.1581, 0.8324, 0.1826), (0.05352, 0.1288, -1.003), (0.3249, -1.207, -3.281), (0.08696, 0.402, -0.5883), (0.06669, 0.1551, -1.521), (0.06733, 0.5909, -2.501), (0.1034, 0.7352, -0.07901), (1.213, -0.4188, -6.183), (1.25, 0.1605, -6.183), (0.8526, -0.6302, -6.183), (0.8487, 0.372, -6.183), (0.54, 0.1985, -6.183), (0.5752, -0.3993, -6.183), (1.237, 0.09355, -9.653), (1.298, 0.4149, -9.653), (1.035, -0.02372, -9.653), (1.027, 0.5321, -9.653), (0.8178, 0.42, -9.653), (0.8795, 0.08843, -9.653), (0.8843, 0.223, 0.4087), (1.449, -0.4997, -3.032), (1.048, 0.2236, 1.086), (2.384e-07, -0.5796, -3.182), (5.117, 0.223, 0.6665), (5.117, 0.223, 0.9509), (3.009, 0.223, 1.034), (3.009, 0.223, 0.3431), (0.8343, -0.3623, -1.065), (0.8427, -0.1618, -0.5684), (1.175, -0.3939, -1.522), (1.419, -0.436, -2.256), (1.048, 0.02069, -0.07847), (0.05131, -0.5796, -3.36), (0.5643, 0.223, 1.166), (1.284, -0.1291, -6.183), (0.4985, -0.1004, -6.183), (1.277, 0.2542, -9.653), (-0.0004839, 0.2478, 2.16), (0.8365, 0.2542, -9.653), (-0.0004839, -0.4343, 1.903), (0.2282, -0.3502, 1.926), (0.2011, 0.1774, 2.125), (0.3136, -0.05532, 2.036), (0.2269, -0.07047, 1.204), (0.0004332, -0.1887, 1.169), (0.2102, 0.4222, 1.294), (0.4045, 0.1967, 1.303), (0.0004332, 0.4939, 1.402), (1.188, 0.4842, 0.4261), (1.305, -0.03816, 0.9678), (1.277, 0.4842, 0.9659), (1.188, -0.03816, 0.428), (1.163, 0.223, 0.2845), (1.32, 0.223, 1.106), (2.015, 0.4197, 0.9044), (2.015, 0.02638, 0.4854), (2.015, 0.223, 0.3945), (2.015, 0.223, 0.9935), (2.015, 0.4197, 0.4871), (2.015, 0.02638, 0.9027), (4.768e-07, 0.8623, 0.7967), (0.9902, -0.2059, 0.7135), (4.806e-07, -0.4244, 0.7461), (0.9902, 0.6899, 0.718), (5.117, 0.02362, 0.8087), (5.117, 0.4224, 0.8068), (3.009, -0.09319, 0.6886), (3.009, 0.5392, 0.6887), (0.1752, 0.843, 0.7468), (0.05081, -0.4244, 0.7524), (1.236, 0.5898, 0.7052), (1.236, -0.1437, 0.7071), (2.015, 0.4971, 0.6957), (2.015, -0.05111, 0.694), (0.6567, 0.2902, -3.982), (0.243, -0.009166, -3.982), (0.252, -0.8759, -3.982), (0.6581, -1.166, -3.982), (1.217, -0.8595, -3.982), (1.226, -0.02552, -3.982), (0.1396, -0.4425, -3.982), (1.387, -0.4425, -3.982), (0.812, 0.2737, -5.726), (0.5379, -0.5182, -5.726), (1.191, -0.512, -5.726), (0.46, -0.2345, -5.726), (1.263, -0.2249, -5.726), (0.4986, 0.04926, -5.726), (0.8196, -0.7235, -5.726), (1.225, 0.06216, -5.726), (1.213, 0.2757, -6.609), (0.8748, 0.4724, -6.609), (1.198, -0.2633, -6.609), (0.6141, 0.2299, -6.609), (0.6255, -0.2749, -6.609), (0.8744, -0.46, -6.609), (0.5567, -0.02249, -6.609), (1.262, 0.006229, -6.609), (1.371, 0.527, -7.201), (1.32, -0.1328, -7.209), (0.6032, -0.1433, -7.257), (0.517, 0.1971, -7.257), (1.401, 0.1971, -7.209), (0.9128, 0.7678, -7.201), (0.5599, 0.5375, -7.249), (0.9153, -0.3736, -7.209), (0.2249, -0.1217, 1.443), (0.2082, 0.3395, 1.477), (0.0002312, -0.208, 1.415), (0.3197, 0.129, 1.497), (0.0002312, 0.4109, 1.587), (2.841, 0.4385, 0.9259), (2.841, 0.007557, 0.4686), (2.841, 0.223, 0.369), (2.841, 0.223, 1.025), (2.841, 0.4385, 0.4686), (2.841, 0.007557, 0.9258), (2.841, 0.5234, 0.6973), (2.841, -0.07735, 0.6972), (3.24, 0.4357, 0.9022), (3.24, 0.01036, 0.4751), (3.24, 0.4357, 0.4752), (3.24, 0.01036, 0.9021), (3.24, 0.223, 0.995), (3.24, 0.223, 0.3822), (3.24, -0.07345, 0.6886), (3.24, 0.5195, 0.6887), (4.88, 0.3666, 0.9092), (4.88, 0.0794, 0.6842), (4.88, 0.223, 0.9604), (4.88, 0.223, 0.6349), (4.88, 0.0228, 0.7977), (4.88, 0.4232, 0.7957), (4.88, 0.3666, 0.6823), (4.88, 0.0794, 0.9111), (3.821, 0.4146, 0.5342), (3.821, 0.03141, 0.9083), (3.821, 0.4146, 0.9064), (3.821, 0.03141, 0.5361), (3.821, 0.223, 0.9894), (3.821, 0.223, 0.4551), (3.821, -0.04411, 0.7222), (3.821, 0.4901, 0.7203), (1.234, 0.09425, -10.07), (1.276, 0.4596, -10.07), (1.035, -0.03908, -10.07), (1.027, 0.5929, -10.07), (0.8209, 0.4654, -10.07), (0.8818, 0.08843, -10.07), (1.274, 0.2769, -10.07), (0.8393, 0.2769, -10.07), (1.332, 0.1355, -10.88), (1.34, 0.5478, -10.88), (1.024, 0.02345, -10.88), (1.024, 0.6599, -10.88), (0.7818, 0.5527, -10.88), (0.7891, 0.1306, -10.88), (1.393, 0.2891, -10.88), (0.7238, 0.2891, -10.88), (1.299, -1.242, -10.62), (1.024, -1.354, -10.62), (0.8124, -1.247, -10.62), (1.299, -1.242, -10.88), (1.024, -1.354, -10.88), (0.8124, -1.247, -10.88), (1.34, 0.1355, -10.65), (1.402, 0.2891, -10.65), (1.024, 0.815, -10.65), (0.7818, 0.7078, -10.65), (1.34, 0.7029, -10.65), (0.7147, 0.2891, -10.65), (0.7818, 0.1306, -10.65), (1.299, -1.242, -10.76), (0.8124, -1.247, -10.76), (1.024, -1.354, -10.76), (1.34, 0.1355, -10.84), (1.024, 0.6599, -10.84), (1.34, 0.5478, -10.84), (1.299, -1.242, -10.84), (1.402, 0.2891, -10.84), (0.7818, 0.5527, -10.84), (0.7147, 0.2891, -10.84), (0.7818, 0.1306, -10.84), (0.8124, -1.247, -10.84), (1.024, -1.354, -10.84), (1.312, 0.2899, -10.41), (0.8514, 0.6346, -10.38), (0.8016, 0.2899, -10.41), (0.8514, 0.1154, -10.43), (0.8124, -1.247, -10.69), (1.024, -1.354, -10.69), (1.265, 0.1206, -10.43), (1.032, 0.7481, -10.38), (1.265, 0.6294, -10.38), (1.299, -1.242, -10.69), (1.542, -0.6087, -10.88), (1.004, -0.6087, -10.88), (1.415, -0.6087, -10.39), (0.7084, -0.6087, -10.39), (1.016, -0.6087, -10.39), (0.5896, -0.6087, -10.88), (0.5896, -0.6087, -10.68), (1.542, -0.6087, -10.68), (1.542, -0.6087, -10.84), (0.5896, -0.6087, -10.84), (0.649, -0.6087, -10.58), (1.478, -0.6087, -10.58), (0.2153, 0.06806, -3.261), (0.6503, -1.244, -3.461), (1.253, -0.05983, -3.183), (0.6429, 0.2086, -3.344), (0.2206, -1.128, -3.537), (1.171, -1.003, -3.415), (0.09939, -0.6226, -3.536), (1.415, -0.5172, -3.401), (0.3454, 0.8551, 0.1607), (0.4614, 0.8113, 0.2544), (0.5528, -0.945, 0.0722), (0.5113, -0.8356, 0.273), (0.4581, -0.6027, 0.536), (0.5721, -0.9418, 0.06962), (0.6077, -0.9373, 0.05347), (0.6226, -0.9363, 0.04052), (0.7276, -0.836, 0.17), (0.8444, -0.4969, 0.3928), (0.6348, -0.936, 0.02495), (0.6493, -0.9382, -0.01159), (0.651, -0.9404, -0.03115), (0.8227, -0.858, -0.01884), (1.037, -0.4865, -0.1107), (0.6489, -0.9434, -0.05058), (0.6337, -0.9508, -0.08611), (0.6212, -0.9551, -0.1008), (0.7209, -0.9067, -0.2298), (0.8383, -0.6563, -0.4809), (0.606, -0.9594, -0.1127), (0.5701, -0.9679, -0.1264), (0.5508, -0.9716, -0.1277), (0.5164, -0.945, -0.3264), (0.4266, -0.7216, -0.5365), (0.5314, -0.9749, -0.1251), (0.4958, -0.9793, -0.109), (0.5546, -0.9772, -0.0265), (0.4809, -0.9804, -0.09602), (0.3231, -0.9572, -0.2249), (0.09328, -0.7187, -0.3951), (0.4688, -0.9806, -0.08045), (0.4543, -0.9785, -0.04391), (0.4526, -0.9762, -0.02435), (0.2205, -0.9309, -0.01419), (0.02519, -0.7017, -0.06408), (0.4547, -0.9733, -0.004916), (0.4699, -0.9658, 0.03061), (0.4824, -0.9615, 0.04533), (0.3294, -0.8704, 0.1898), (0.4502, -0.4966, 0.6332), (0.1505, -0.6335, 0.3954), (0.4975, -0.9572, 0.05724), (0.5334, -0.9487, 0.07094), (2.384e-07, -0.7019, -0.06685), (0.9542, -0.2808, 0.1948), (0.8244, -0.3765, 0.5157), (3.726e-07, -0.6062, 0.2803), (2.384e-07, -0.705, -0.2924), (0.4502, -0.3657, 0.7885), (0.8263, -0.2585, 0.7128), (0.4793, -0.6976, 0.4242), (0.817, -0.6881, 0.2938), (0.9461, -0.7157, -0.05023), (0.8163, -0.787, -0.3854), (0.4431, -0.8231, -0.4722), (0.1611, -0.8433, -0.3503), (0.09838, -0.8233, -0.01973), (0.225, -0.7574, 0.2929)], [], [(285, 286, 281, 280, 283, 284), (190, 185, 16, 123), (126, 121, 3, 274), (146, 141, 70, 67), (77, 1, 318), (167, 165, 99, 100), (189, 186, 13, 122), (120, 127, 11), (59, 61, 44, 42), (188, 191, 14, 81), (187, 192, 15, 82), (172, 174, 20, 83), (171, 173, 18, 84), (176, 170, 19, 124), (175, 169, 17, 125), (56, 53, 23, 31), (87, 85, 22, 30), (45, 42, 21, 29), (53, 55, 27, 23), (85, 86, 26, 22), (42, 44, 25, 21), (48, 45, 29, 33), (88, 87, 30, 34), (57, 56, 31, 35), (60, 57, 35, 10), (78, 88, 34, 4), (40, 48, 33, 6), (63, 62, 45, 48), (86, 89, 37, 26), (44, 49, 2, 25), (4, 34, 47, 39), (34, 30, 46, 47), (61, 64, 49, 44), (50, 63, 48, 40), (22, 26, 43, 41), (62, 59, 42, 45), (30, 22, 41, 46), (126, 54, 7, 121), (49, 274, 3, 2), (145, 140, 68, 69), (49, 273, 274), (118, 9, 54, 126), (38, 12, 58, 64), (80, 90, 60, 10), (32, 24, 59, 62), (8, 36, 63, 50), (28, 38, 64, 61), (36, 32, 62, 63), (39, 47, 57, 60), (47, 46, 56, 57), (41, 43, 55, 53), (46, 41, 53, 56), (24, 28, 61, 59), (160, 157, 71, 94), (161, 156, 72, 74), (144, 142, 65, 92), (140, 147, 66, 68), (143, 145, 69, 93), (142, 146, 67, 65), (162, 161, 74, 75), (163, 158, 76, 73), (157, 163, 73, 71), (159, 162, 75, 96), (158, 159, 96, 76), (141, 143, 93, 70), (147, 144, 92, 66), (156, 160, 94, 72), (8, 50, 90, 80), (25, 2, 89, 86), (6, 33, 88, 78), (33, 29, 87, 88), (21, 25, 86, 85), (29, 21, 85, 87), (170, 171, 84, 19), (169, 172, 83, 17), (185, 187, 82, 16), (186, 188, 81, 13), (166, 164, 98, 97), (2, 3, 77, 89), (164, 167, 100, 98), (165, 168, 95, 99), (54, 9, 105, 103), (52, 91, 104, 101), (11, 52, 101, 102), (91, 54, 103, 104), (7, 79, 111, 108), (1, 77, 110, 109), (121, 7, 108, 128), (119, 1, 109, 129), (77, 3, 106, 110), (79, 5, 107, 111), (108, 111, 115, 112), (109, 110, 114, 113), (128, 108, 112, 130), (129, 109, 113, 131), (110, 106, 116, 114), (111, 107, 117, 115), (107, 129, 131, 117), (106, 128, 130, 116), (5, 119, 129, 107), (3, 121, 128, 106), (91, 52, 5, 79), (12, 118, 126, 58), (7, 54, 91, 79), (173, 175, 125, 18), (174, 176, 124, 20), (51, 127, 120, 0), (192, 189, 122, 15), (191, 190, 123, 14), (267, 272, 139, 137), (269, 271, 138, 134), (270, 266, 135, 136), (271, 265, 133, 138), (268, 267, 137, 132), (272, 270, 136, 139), (265, 268, 132, 133), (266, 269, 134, 135), (137, 139, 144, 147), (134, 138, 143, 141), (136, 135, 146, 142), (138, 133, 145, 143), (132, 137, 147, 140), (139, 136, 142, 144), (133, 132, 140, 145), (135, 134, 141, 146), (66, 92, 155, 148), (70, 93, 154, 152), (93, 69, 151, 154), (65, 67, 153, 150), (67, 70, 152, 153), (69, 68, 149, 151), (68, 66, 148, 149), (92, 65, 150, 155), (148, 155, 160, 156), (152, 154, 159, 158), (154, 151, 162, 159), (150, 153, 163, 157), (153, 152, 158, 163), (151, 149, 161, 162), (149, 148, 156, 161), (155, 150, 157, 160), (103, 105, 168, 165), (101, 104, 167, 164), (102, 101, 164, 166), (104, 103, 165, 167), (117, 131, 176, 174), (116, 130, 175, 173), (112, 115, 172, 169), (113, 114, 171, 170), (130, 112, 169, 175), (131, 113, 170, 176), (114, 116, 173, 171), (115, 117, 174, 172), (18, 125, 184, 179), (20, 124, 183, 180), (19, 84, 182, 178), (17, 83, 181, 177), (83, 20, 180, 181), (84, 18, 179, 182), (124, 19, 178, 183), (125, 17, 177, 184), (193, 200, 190, 191), (194, 199, 189, 192), (196, 198, 188, 186), (195, 197, 187, 185), (197, 194, 192, 187), (198, 193, 191, 188), (199, 196, 186, 189), (200, 195, 185, 190), (184, 177, 195, 200), (183, 178, 196, 199), (182, 179, 193, 198), (181, 180, 194, 197), (177, 181, 197, 195), (178, 182, 198, 196), (180, 183, 199, 194), (179, 184, 200, 193), (94, 71, 201, 207), (76, 96, 208, 206), (74, 72, 202, 204), (72, 94, 207, 202), (96, 75, 205, 208), (75, 74, 204, 205), (73, 76, 206, 203), (71, 73, 203, 201), (237, 233, 209, 215), (238, 234, 212, 213), (234, 235, 210, 212), (235, 237, 215, 210), (239, 238, 213, 216), (240, 239, 216, 214), (264, 255, 217, 252), (254, 253, 220, 221), (242, 241, 222, 221), (236, 242, 221, 220), (257, 256, 219, 218), (255, 257, 218, 217), (262, 258, 222, 241), (258, 254, 221, 222), (215, 209, 211, 214, 216, 213, 212, 210), (263, 259, 231, 247), (252, 248, 232, 230), (248, 247, 231, 232), (261, 260, 230, 236), (246, 245, 228, 229), (245, 244, 226, 228), (251, 243, 224, 227), (250, 251, 227, 225), (244, 250, 225, 226), (243, 249, 223, 224), (253, 261, 236, 220), (259, 262, 241, 231), (230, 232, 242, 236), (232, 231, 241, 242), (229, 228, 239, 240), (228, 226, 238, 239), (227, 224, 237, 235), (225, 227, 235, 234), (226, 225, 234, 238), (224, 223, 233, 237), (207, 201, 249, 243), (205, 204, 250, 244), (204, 202, 251, 250), (202, 207, 243, 251), (208, 205, 244, 245), (206, 208, 245, 246), (218, 219, 247, 248), (217, 218, 248, 252), (256, 263, 247, 219), (260, 264, 252, 230), (223, 249, 264, 260), (206, 246, 263, 256), (229, 240, 262, 259), (209, 233, 261, 253), (233, 223, 260, 261), (246, 229, 259, 263), (214, 211, 254, 258), (240, 214, 258, 262), (201, 203, 257, 255), (203, 206, 256, 257), (211, 209, 253, 254), (249, 201, 255, 264), (39, 60, 269, 266), (50, 40, 268, 265), (78, 4, 270, 272), (40, 6, 267, 268), (90, 50, 265, 271), (4, 39, 266, 270), (60, 90, 271, 269), (6, 78, 272, 267), (58, 126, 273), (64, 58, 273, 49), (273, 126, 274), (275, 300, 278), (280, 281, 276, 275, 278, 279), (326, 287, 282, 325), (300, 284, 283), (279, 300, 280), (280, 300, 283), (290, 291, 286, 285, 288, 289), (327, 292, 287, 326), (300, 289, 288), (284, 300, 285), (328, 297, 292, 327), (285, 300, 288), (295, 296, 291, 290, 293, 294), (300, 294, 293), (289, 300, 290), (329, 303, 297, 328), (290, 300, 293), (301, 302, 296, 295, 298, 299), (300, 299, 298), (294, 300, 295), (295, 300, 298), (306, 307, 302, 301, 304, 305), (330, 308, 303, 329), (300, 305, 304), (299, 300, 301), (301, 300, 304), (331, 314, 308, 330), (275, 276, 312, 311, 315, 316), (300, 310, 309), (305, 300, 306), (306, 300, 309), (311, 312, 307, 306, 309, 310), (324, 277, 314, 331), (300, 316, 315), (310, 300, 311), (311, 300, 315), (300, 279, 278), (325, 282, 277, 324), (316, 300, 275), (313, 322, 127, 51), (313, 51, 314, 277), (320, 317, 308, 314), (321, 303, 308, 317), (43, 297, 303, 55), (26, 292, 297, 43), (37, 287, 292, 26), (37, 318, 282, 287), (277, 282, 319, 313), (1, 319, 282, 318), (0, 320, 314, 51), (27, 55, 303, 321), (1, 119, 323, 319), (119, 5, 323), (319, 323, 322, 313), (5, 52, 322, 323), (127, 322, 52, 11), (89, 77, 318, 37), (281, 325, 324, 276), (276, 324, 331, 312), (312, 331, 330, 307), (307, 330, 329, 302), (302, 329, 328, 296), (296, 328, 327, 291), (291, 327, 326, 286), (286, 326, 325, 281)])
me_cube.polygons.foreach_set('use_smooth', [True] * 318)
_uv = me_cube.uv_layers.new(name='UVMap')
_uv.uv.foreach_set('vector', [0.5, 0.9375, 0.5, 0.8125, 0.625, 0.8125, 0.625, 0.9375, 0.5937, 0.9375, 0.5312, 0.9375, 0.6027, 0.5, 0.625, 0.5, 0.625, 0.5, 0.6027, 0.5, 0.6027, 0.3819, 0.6027, 0.5, 0.5803, 0.5, 0.5803, 0.422, 0.375, 0.8125, 0.375, 0.8641, 0.375, 0.8641, 0.375, 0.8125, 0.5803, 0.625, 0.5803, 0.75, 0.5675, 0.75, 0.7391, 0.625, 0.7391, 0.5, 0.7391, 0.5, 0.7391, 0.625, 0.6027, 0.75, 0.5803, 0.75, 0.5803, 0.75, 0.6027, 0.75, 0.6027, 0.875, 0.6027, 0.8697, 0.625, 0.875, 0.4606, 0.3822, 0.529, 0.3859, 0.529, 0.4375, 0.4665, 0.4375, 0.5803, 0.625, 0.5803, 0.5, 0.5803, 0.5, 0.5803, 0.625, 0.625, 0.625, 0.625, 0.75, 0.625, 0.75, 0.625, 0.625, 0.625, 0.625, 0.625, 0.75, 0.625, 0.75, 0.625, 0.625, 0.5803, 0.625, 0.5803, 0.5, 0.5803, 0.5, 0.5803, 0.625, 0.6027, 0.75, 0.5803, 0.75, 0.5803, 0.75, 0.6027, 0.75, 0.6027, 0.5, 0.625, 0.5, 0.625, 0.5, 0.6027, 0.5, 0.4263, 0.8446, 0.4777, 0.8606, 0.4777, 0.875, 0.4263, 0.875, 0.4263, 0.625, 0.4777, 0.625, 0.4777, 0.75, 0.4263, 0.75, 0.4263, 0.4375, 0.4665, 0.4375, 0.4777, 0.5, 0.4263, 0.5, 0.4777, 0.8606, 0.529, 0.8641, 0.529, 0.875, 0.4777, 0.875, 0.4777, 0.625, 0.529, 0.625, 0.529, 0.75, 0.4777, 0.75, 0.4665, 0.4375, 0.529, 0.4375, 0.529, 0.5, 0.4777, 0.5, 0.4007, 0.4375, 0.4263, 0.4375, 0.4263, 0.5, 0.4007, 0.5, 0.4007, 0.625, 0.4263, 0.625, 0.4263, 0.75, 0.4007, 0.75, 0.4007, 0.8446, 0.4263, 0.8446, 0.4263, 0.875, 0.4007, 0.875, 0.375, 0.8641, 0.4007, 0.8446, 0.4007, 0.875, 0.375, 0.875, 0.375, 0.625, 0.4007, 0.625, 0.4007, 0.75, 0.375, 0.75, 0.375, 0.4375, 0.4007, 0.4375, 0.4007, 0.5, 0.375, 0.5, 0.4007, 0.3859, 0.4263, 0.3775, 0.4263, 0.4375, 0.4007, 0.4375, 0.529, 0.625, 0.5546, 0.625, 0.5546, 0.75, 0.529, 0.75, 0.529, 0.4375, 0.5546, 0.4375, 0.5546, 0.5, 0.529, 0.5, 0.375, 0.75, 0.4007, 0.75, 0.4007, 0.7929, 0.375, 0.8125, 0.4007, 0.75, 0.4263, 0.75, 0.4263, 0.7929, 0.4007, 0.7929, 0.529, 0.3859, 0.5546, 0.3811, 0.5546, 0.4375, 0.529, 0.4375, 0.375, 0.3859, 0.4007, 0.3859, 0.4007, 0.4375, 0.375, 0.4375, 0.4777, 0.75, 0.529, 0.75, 0.529, 0.8125, 0.4777, 0.8125, 0.4263, 0.3775, 0.4606, 0.3822, 0.4665, 0.4375, 0.4263, 0.4375, 0.4263, 0.75, 0.4777, 0.75, 0.4777, 0.8125, 0.4263, 0.7929, 0.6027, 0.3819, 0.625, 0.3859, 0.625, 0.5, 0.6027, 0.5, 0.5546, 0.4375, 0.5803, 0.422, 0.5803, 0.5, 0.5546, 0.5, 0.375, 0.3859, 0.375, 0.4375, 0.375, 0.4375, 0.375, 0.3859, 0.5546, 0.4375, 0.5803, 0.412, 0.5803, 0.422, 0.6027, 0.375, 0.625, 0.375, 0.625, 0.3859, 0.6027, 0.3819, 0.5546, 0.375, 0.5803, 0.375, 0.5803, 0.3837, 0.5546, 0.3811, 0.25, 0.625, 0.2609, 0.625, 0.2609, 0.75, 0.25, 0.75, 0.4263, 0.375, 0.4606, 0.375, 0.4606, 0.3822, 0.4263, 0.3775, 0.375, 0.375, 0.4007, 0.375, 0.4007, 0.3859, 0.375, 0.3859, 0.529, 0.375, 0.5546, 0.375, 0.5546, 0.3811, 0.529, 0.3859, 0.4007, 0.375, 0.4263, 0.375, 0.4263, 0.3775, 0.4007, 0.3859, 0.375, 0.8125, 0.4007, 0.7929, 0.4007, 0.8446, 0.375, 0.8641, 0.4007, 0.7929, 0.4263, 0.7929, 0.4263, 0.8446, 0.4007, 0.8446, 0.4777, 0.8125, 0.529, 0.8125, 0.529, 0.8641, 0.4777, 0.8606, 0.4263, 0.7929, 0.4777, 0.8125, 0.4777, 0.8606, 0.4263, 0.8446, 0.4606, 0.375, 0.529, 0.375, 0.529, 0.3859, 0.4606, 0.3822, 0.375, 0.625, 0.375, 0.75, 0.375, 0.75, 0.375, 0.625, 0.375, 0.4375, 0.375, 0.5, 0.375, 0.5, 0.375, 0.4375, 0.375, 0.625, 0.375, 0.75, 0.375, 0.75, 0.375, 0.625, 0.375, 0.4375, 0.375, 0.5, 0.375, 0.5, 0.375, 0.4375, 0.2609, 0.625, 0.2609, 0.5, 0.2609, 0.5, 0.2609, 0.625, 0.375, 0.75, 0.375, 0.8125, 0.375, 0.8125, 0.375, 0.75, 0.375, 0.3859, 0.375, 0.4375, 0.375, 0.4375, 0.375, 0.3859, 0.375, 0.8125, 0.375, 0.8641, 0.375, 0.8641, 0.375, 0.8125, 0.375, 0.75, 0.375, 0.8125, 0.375, 0.8125, 0.375, 0.75, 0.2609, 0.625, 0.2609, 0.5, 0.2609, 0.5, 0.2609, 0.625, 0.2609, 0.75, 0.2609, 0.625, 0.2609, 0.625, 0.2609, 0.75, 0.2609, 0.75, 0.2609, 0.625, 0.2609, 0.625, 0.2609, 0.75, 0.375, 0.5, 0.375, 0.625, 0.375, 0.625, 0.375, 0.5, 0.375, 0.5, 0.375, 0.625, 0.375, 0.625, 0.375, 0.5, 0.25, 0.5, 0.2609, 0.5, 0.2609, 0.625, 0.25, 0.625, 0.529, 0.5, 0.5546, 0.5, 0.5546, 0.625, 0.529, 0.625, 0.375, 0.5, 0.4007, 0.5, 0.4007, 0.625, 0.375, 0.625, 0.4007, 0.5, 0.4263, 0.5, 0.4263, 0.625, 0.4007, 0.625, 0.4777, 0.5, 0.529, 0.5, 0.529, 0.625, 0.4777, 0.625, 0.4263, 0.5, 0.4777, 0.5, 0.4777, 0.625, 0.4263, 0.625, 0.5803, 0.75, 0.5803, 0.625, 0.5803, 0.625, 0.5803, 0.75, 0.625, 0.5, 0.625, 0.625, 0.625, 0.625, 0.625, 0.5, 0.625, 0.5, 0.625, 0.625, 0.625, 0.625, 0.625, 0.5, 0.5803, 0.75, 0.5803, 0.625, 0.5803, 0.625, 0.5803, 0.75, 0.625, 0.875, 0.625, 0.8641, 0.625, 0.8641, 0.625, 0.875, 0.5546, 0.5, 0.5803, 0.5, 0.5803, 0.625, 0.5546, 0.625, 0.7391, 0.75, 0.7391, 0.625, 0.7391, 0.625, 0.7391, 0.75, 0.625, 0.3859, 0.625, 0.375, 0.625, 0.375, 0.625, 0.3859, 0.625, 0.3859, 0.625, 0.375, 0.625, 0.375, 0.625, 0.3859, 0.7391, 0.75, 0.7391, 0.625, 0.7391, 0.625, 0.7391, 0.75, 0.625, 0.875, 0.625, 0.8641, 0.625, 0.8641, 0.625, 0.875, 0.7391, 0.625, 0.7391, 0.5, 0.7391, 0.5, 0.7391, 0.625, 0.625, 0.5, 0.625, 0.625, 0.625, 0.625, 0.625, 0.5, 0.5803, 0.75, 0.5803, 0.625, 0.5803, 0.625, 0.5803, 0.75, 0.6027, 0.5, 0.625, 0.5, 0.625, 0.5, 0.6027, 0.5, 0.6027, 0.75, 0.5803, 0.75, 0.5803, 0.75, 0.6027, 0.75, 0.5803, 0.625, 0.5803, 0.5, 0.5803, 0.5, 0.5803, 0.625, 0.625, 0.625, 0.625, 0.75, 0.625, 0.75, 0.625, 0.625, 0.625, 0.5, 0.625, 0.625, 0.625, 0.625, 0.625, 0.5, 0.5803, 0.75, 0.5803, 0.625, 0.5803, 0.625, 0.5803, 0.75, 0.6027, 0.5, 0.625, 0.5, 0.625, 0.5, 0.6027, 0.5, 0.6027, 0.75, 0.5803, 0.75, 0.5803, 0.75, 0.6027, 0.75, 0.5803, 0.625, 0.5803, 0.5, 0.5803, 0.5, 0.5803, 0.625, 0.625, 0.625, 0.625, 0.75, 0.625, 0.75, 0.625, 0.625, 0.625, 0.75, 0.6027, 0.75, 0.6027, 0.75, 0.625, 0.75, 0.5803, 0.5, 0.6027, 0.5, 0.6027, 0.5, 0.5803, 0.5, 0.625, 0.75, 0.6027, 0.75, 0.6027, 0.75, 0.625, 0.75, 0.5803, 0.5, 0.6027, 0.5, 0.6027, 0.5, 0.5803, 0.5, 0.7391, 0.625, 0.7391, 0.75, 0.625, 0.75, 0.625, 0.625, 0.5803, 0.375, 0.6027, 0.375, 0.6027, 0.3819, 0.5803, 0.3837, 0.625, 0.5, 0.7391, 0.5, 0.7391, 0.625, 0.625, 0.625, 0.5803, 0.5, 0.6027, 0.5, 0.6027, 0.5, 0.5803, 0.5, 0.625, 0.75, 0.6027, 0.75, 0.6027, 0.75, 0.625, 0.75, 0.5803, 0.852, 0.6027, 0.8697, 0.6027, 0.875, 0.5861, 0.875, 0.625, 0.75, 0.6027, 0.75, 0.6027, 0.75, 0.625, 0.75, 0.5803, 0.5, 0.6027, 0.5, 0.6027, 0.5, 0.5803, 0.5, 0.375, 0.5, 0.375, 0.625, 0.375, 0.625, 0.375, 0.5, 0.2609, 0.75, 0.2609, 0.625, 0.2609, 0.625, 0.2609, 0.75, 0.375, 0.75, 0.375, 0.8125, 0.375, 0.8125, 0.375, 0.75, 0.2609, 0.625, 0.2609, 0.5, 0.2609, 0.5, 0.2609, 0.625, 0.375, 0.4375, 0.375, 0.5, 0.375, 0.5, 0.375, 0.4375, 0.375, 0.625, 0.375, 0.75, 0.375, 0.75, 0.375, 0.625, 0.375, 0.3859, 0.375, 0.4375, 0.375, 0.4375, 0.375, 0.3859, 0.375, 0.8125, 0.375, 0.8641, 0.375, 0.8641, 0.375, 0.8125, 0.375, 0.5, 0.375, 0.625, 0.375, 0.625, 0.375, 0.5, 0.2609, 0.75, 0.2609, 0.625, 0.2609, 0.625, 0.2609, 0.75, 0.375, 0.75, 0.375, 0.8125, 0.375, 0.8125, 0.375, 0.75, 0.2609, 0.625, 0.2609, 0.5, 0.2609, 0.5, 0.2609, 0.625, 0.375, 0.4375, 0.375, 0.5, 0.375, 0.5, 0.375, 0.4375, 0.375, 0.625, 0.375, 0.75, 0.375, 0.75, 0.375, 0.625, 0.375, 0.3859, 0.375, 0.4375, 0.375, 0.4375, 0.375, 0.3859, 0.375, 0.8125, 0.375, 0.8641, 0.375, 0.8641, 0.375, 0.8125, 0.375, 0.5, 0.375, 0.625, 0.375, 0.625, 0.375, 0.5, 0.2609, 0.75, 0.2609, 0.625, 0.2609, 0.625, 0.2609, 0.75, 0.2609, 0.625, 0.2609, 0.5, 0.2609, 0.5, 0.2609, 0.625, 0.375, 0.75, 0.375, 0.8125, 0.375, 0.8125, 0.375, 0.75, 0.375, 0.8125, 0.375, 0.8641, 0.375, 0.8641, 0.375, 0.8125, 0.375, 0.3859, 0.375, 0.4375, 0.375, 0.4375, 0.375, 0.3859, 0.375, 0.4375, 0.375, 0.5, 0.375, 0.5, 0.375, 0.4375, 0.375, 0.625, 0.375, 0.75, 0.375, 0.75, 0.375, 0.625, 0.375, 0.5, 0.375, 0.625, 0.375, 0.625, 0.375, 0.5, 0.2609, 0.75, 0.2609, 0.625, 0.2609, 0.625, 0.2609, 0.75, 0.2609, 0.625, 0.2609, 0.5, 0.2609, 0.5, 0.2609, 0.625, 0.375, 0.75, 0.375, 0.8125, 0.375, 0.8125, 0.375, 0.75, 0.375, 0.8125, 0.375, 0.8641, 0.375, 0.8641, 0.375, 0.8125, 0.375, 0.3859, 0.375, 0.4375, 0.375, 0.4375, 0.375, 0.3859, 0.375, 0.4375, 0.375, 0.5, 0.375, 0.5, 0.375, 0.4375, 0.375, 0.625, 0.375, 0.75, 0.375, 0.75, 0.375, 0.625, 0.625, 0.3859, 0.625, 0.375, 0.625, 0.375, 0.625, 0.3859, 0.7391, 0.75, 0.7391, 0.625, 0.7391, 0.625, 0.7391, 0.75, 0.625, 0.875, 0.625, 0.8641, 0.625, 0.8641, 0.625, 0.875, 0.7391, 0.625, 0.7391, 0.5, 0.7391, 0.5, 0.7391, 0.625, 0.625, 0.75, 0.6027, 0.75, 0.6027, 0.75, 0.625, 0.75, 0.5803, 0.5, 0.6027, 0.5, 0.6027, 0.5, 0.5803, 0.5, 0.625, 0.5, 0.625, 0.625, 0.625, 0.625, 0.625, 0.5, 0.5803, 0.75, 0.5803, 0.625, 0.5803, 0.625, 0.5803, 0.75, 0.6027, 0.5, 0.625, 0.5, 0.625, 0.5, 0.6027, 0.5, 0.6027, 0.75, 0.5803, 0.75, 0.5803, 0.75, 0.6027, 0.75, 0.5803, 0.625, 0.5803, 0.5, 0.5803, 0.5, 0.5803, 0.625, 0.625, 0.625, 0.625, 0.75, 0.625, 0.75, 0.625, 0.625, 0.5803, 0.5, 0.6027, 0.5, 0.6027, 0.5, 0.5803, 0.5, 0.625, 0.75, 0.6027, 0.75, 0.6027, 0.75, 0.625, 0.75, 0.5803, 0.75, 0.5803, 0.625, 0.5803, 0.625, 0.5803, 0.75, 0.625, 0.5, 0.625, 0.625, 0.625, 0.625, 0.625, 0.5, 0.625, 0.625, 0.625, 0.75, 0.625, 0.75, 0.625, 0.625, 0.5803, 0.625, 0.5803, 0.5, 0.5803, 0.5, 0.5803, 0.625, 0.6027, 0.75, 0.5803, 0.75, 0.5803, 0.75, 0.6027, 0.75, 0.6027, 0.5, 0.625, 0.5, 0.625, 0.5, 0.6027, 0.5, 0.5803, 0.5, 0.6027, 0.5, 0.6027, 0.5, 0.5803, 0.5, 0.625, 0.75, 0.6027, 0.75, 0.6027, 0.75, 0.625, 0.75, 0.5803, 0.75, 0.5803, 0.625, 0.5803, 0.625, 0.5803, 0.75, 0.625, 0.5, 0.625, 0.625, 0.625, 0.625, 0.625, 0.5, 0.625, 0.625, 0.625, 0.75, 0.625, 0.75, 0.625, 0.625, 0.5803, 0.625, 0.5803, 0.5, 0.5803, 0.5, 0.5803, 0.625, 0.6027, 0.75, 0.5803, 0.75, 0.5803, 0.75, 0.6027, 0.75, 0.6027, 0.5, 0.625, 0.5, 0.625, 0.5, 0.6027, 0.5, 0.6027, 0.5, 0.625, 0.5, 0.625, 0.5, 0.6027, 0.5, 0.6027, 0.75, 0.5803, 0.75, 0.5803, 0.75, 0.6027, 0.75, 0.5803, 0.625, 0.5803, 0.5, 0.5803, 0.5, 0.5803, 0.625, 0.625, 0.625, 0.625, 0.75, 0.625, 0.75, 0.625, 0.625, 0.625, 0.5, 0.625, 0.625, 0.625, 0.625, 0.625, 0.5, 0.5803, 0.75, 0.5803, 0.625, 0.5803, 0.625, 0.5803, 0.75, 0.625, 0.75, 0.6027, 0.75, 0.6027, 0.75, 0.625, 0.75, 0.5803, 0.5, 0.6027, 0.5, 0.6027, 0.5, 0.5803, 0.5, 0.375, 0.625, 0.375, 0.75, 0.375, 0.75, 0.375, 0.625, 0.2609, 0.75, 0.2609, 0.625, 0.2609, 0.625, 0.2609, 0.75, 0.375, 0.4375, 0.375, 0.5, 0.375, 0.5, 0.375, 0.4375, 0.375, 0.5, 0.375, 0.625, 0.375, 0.625, 0.375, 0.5, 0.2609, 0.625, 0.2609, 0.5, 0.2609, 0.5, 0.2609, 0.625, 0.375, 0.3859, 0.375, 0.4375, 0.375, 0.4375, 0.375, 0.3859, 0.375, 0.8125, 0.375, 0.8641, 0.375, 0.8641, 0.375, 0.8125, 0.375, 0.75, 0.375, 0.8125, 0.375, 0.8125, 0.375, 0.75, 0.375, 0.625, 0.375, 0.75, 0.375, 0.75, 0.375, 0.625, 0.375, 0.3859, 0.375, 0.4375, 0.375, 0.4375, 0.375, 0.3859, 0.375, 0.4375, 0.375, 0.5, 0.375, 0.5, 0.375, 0.4375, 0.375, 0.5, 0.375, 0.625, 0.375, 0.625, 0.375, 0.5, 0.2609, 0.625, 0.2609, 0.5, 0.2609, 0.5, 0.2609, 0.625, 0.2609, 0.75, 0.2609, 0.625, 0.2609, 0.625, 0.2609, 0.75, 0.375, 0.75, 0.375, 0.75, 0.375, 0.75, 0.375, 0.75, 0.0, 0.0, 0.0, 0.0, 0.0, 0.0, 0.0, 0.0, 0.375, 0.8125, 0.375, 0.8641, 0.375, 0.8641, 0.375, 0.8125, 0.375, 0.75, 0.375, 0.8125, 0.375, 0.8125, 0.375, 0.75, 0.375, 0.8125, 0.375, 0.8641, 0.375, 0.8641, 0.375, 0.8125, 0.375, 0.75, 0.375, 0.8125, 0.375, 0.8125, 0.375, 0.75, 0.2609, 0.75, 0.2609, 0.75, 0.2609, 0.75, 0.2609, 0.75, 0.0, 0.0, 0.0, 0.0, 0.0, 0.0, 0.0, 0.0, 0.375, 0.625, 0.375, 0.75, 0.0, 0.0, 0.0, 0.0, 0.2609, 0.625, 0.2609, 0.5, 0.375, 0.4375, 0.375, 0.5, 0.2609, 0.75, 0.2609, 0.75, 0.2609, 0.75, 0.2609, 0.75, 0.375, 0.75, 0.375, 0.8125, 0.375, 0.8125, 0.375, 0.75, 0.375, 0.8125, 0.375, 0.8641, 0.375, 0.8641, 0.375, 0.8125, 0.375, 0.75, 0.375, 0.75, 0.375, 0.75, 0.375, 0.75, 0.2609, 0.75, 0.2609, 0.625, 0.2609, 0.625, 0.2609, 0.75, 0.2609, 0.625, 0.2609, 0.5, 0.2609, 0.5, 0.2609, 0.625, 0.375, 0.5, 0.375, 0.625, 0.375, 0.625, 0.375, 0.5, 0.375, 0.4375, 0.375, 0.5, 0.375, 0.5, 0.375, 0.4375, 0.375, 0.3859, 0.375, 0.4375, 0.375, 0.4375, 0.375, 0.3859, 0.375, 0.625, 0.375, 0.75, 0.375, 0.75, 0.375, 0.625, 0.375, 0.75, 0.375, 0.75, 0.375, 0.75, 0.375, 0.75, 0.2609, 0.75, 0.2609, 0.75, 0.2609, 0.75, 0.2609, 0.75, 0.375, 0.75, 0.375, 0.8125, 0.375, 0.8125, 0.375, 0.75, 0.375, 0.8125, 0.375, 0.8641, 0.375, 0.8641, 0.375, 0.8125, 0.2609, 0.75, 0.2609, 0.625, 0.2609, 0.625, 0.2609, 0.75, 0.2609, 0.625, 0.2609, 0.5, 0.2609, 0.5, 0.2609, 0.625, 0.375, 0.5, 0.375, 0.625, 0.375, 0.625, 0.375, 0.5, 0.375, 0.4375, 0.375, 0.5, 0.375, 0.5, 0.375, 0.4375, 0.375, 0.3859, 0.375, 0.4375, 0.375, 0.4375, 0.375, 0.3859, 0.375, 0.625, 0.375, 0.75, 0.375, 0.75, 0.375, 0.625, 0.375, 0.625, 0.375, 0.75, 0.375, 0.75, 0.375, 0.625, 0.375, 0.3859, 0.375, 0.4375, 0.375, 0.4375, 0.375, 0.3859, 0.375, 0.4375, 0.375, 0.5, 0.375, 0.5, 0.375, 0.4375, 0.375, 0.5, 0.375, 0.625, 0.375, 0.625, 0.375, 0.5, 0.2609, 0.625, 0.2609, 0.5, 0.2609, 0.5, 0.2609, 0.625, 0.2609, 0.75, 0.2609, 0.625, 0.2609, 0.625, 0.2609, 0.75, 0.375, 0.8125, 0.375, 0.8641, 0.375, 0.8641, 0.375, 0.8125, 0.375, 0.75, 0.375, 0.8125, 0.375, 0.8125, 0.375, 0.75, 0.2609, 0.75, 0.2609, 0.75, 0.2609, 0.75, 0.2609, 0.75, 0.375, 0.75, 0.375, 0.75, 0.375, 0.75, 0.375, 0.75, 0.375, 0.75, 0.375, 0.75, 0.375, 0.75, 0.375, 0.75, 0.2609, 0.75, 0.2609, 0.75, 0.2609, 0.75, 0.2609, 0.75, 0.2609, 0.75, 0.2609, 0.75, 0.2609, 0.75, 0.2609, 0.75, 0.375, 0.75, 0.375, 0.75, 0.375, 0.75, 0.375, 0.75, 0.375, 0.75, 0.375, 0.75, 0.375, 0.75, 0.375, 0.75, 0.2609, 0.75, 0.2609, 0.75, 0.2609, 0.75, 0.2609, 0.75, 0.0, 0.0, 0.0, 0.0, 0.0, 0.0, 0.0, 0.0, 0.2609, 0.75, 0.2609, 0.75, 0.2609, 0.75, 0.2609, 0.75, 0.375, 0.75, 0.375, 0.8125, 0.375, 0.8125, 0.375, 0.75, 0.375, 0.8125, 0.375, 0.8641, 0.375, 0.8641, 0.375, 0.8125, 0.0, 0.0, 0.0, 0.0, 0.0, 0.0, 0.0, 0.0, 0.375, 0.75, 0.375, 0.75, 0.375, 0.75, 0.375, 0.75, 0.375, 0.8125, 0.375, 0.8641, 0.375, 0.8641, 0.375, 0.8125, 0.375, 0.3859, 0.375, 0.4375, 0.375, 0.4375, 0.375, 0.3859, 0.375, 0.625, 0.375, 0.75, 0.375, 0.75, 0.375, 0.625, 0.375, 0.4375, 0.375, 0.5, 0.375, 0.5, 0.375, 0.4375, 0.2609, 0.625, 0.2609, 0.5, 0.2609, 0.5, 0.2609, 0.625, 0.375, 0.75, 0.375, 0.8125, 0.375, 0.8125, 0.375, 0.75, 0.2609, 0.75, 0.2609, 0.625, 0.2609, 0.625, 0.2609, 0.75, 0.375, 0.5, 0.375, 0.625, 0.375, 0.625, 0.375, 0.5, 0.5803, 0.3837, 0.6027, 0.3819, 0.5803, 0.412, 0.5546, 0.3811, 0.5803, 0.3837, 0.5803, 0.412, 0.5546, 0.4375, 0.5803, 0.412, 0.6027, 0.3819, 0.5803, 0.422, 0.75, 0.9375, 0.7344, 1.0, 0.7187, 0.9375, 0.625, 0.9375, 0.625, 0.8125, 0.75, 0.8125, 0.75, 0.9375, 0.7187, 0.9375, 0.6562, 0.9375, 0.5, 0.75, 0.5, 0.6875, 0.625, 0.6875, 0.625, 0.75, 0.5469, 1.0, 0.5312, 0.9375, 0.5937, 0.9375, 0.6562, 0.9375, 0.6406, 1.0, 0.625, 0.9375, 0.625, 0.9375, 0.6094, 1.0, 0.5937, 0.9375, 0.375, 0.9375, 0.375, 0.8125, 0.5, 0.8125, 0.5, 0.9375, 0.4687, 0.9375, 0.4062, 0.9375, 0.375, 0.75, 0.375, 0.6875, 0.5, 0.6875, 0.5, 0.75, 0.4219, 1.0, 0.4062, 0.9375, 0.4687, 0.9375, 0.5312, 0.9375, 0.5156, 1.0, 0.5, 0.9375, 0.25, 0.75, 0.25, 0.6875, 0.375, 0.6875, 0.375, 0.75, 0.5, 0.9375, 0.4844, 1.0, 0.4687, 0.9375, 0.25, 0.9375, 0.25, 0.8125, 0.375, 0.8125, 0.375, 0.9375, 0.3437, 0.9375, 0.2812, 0.9375, 0.2969, 1.0, 0.2812, 0.9375, 0.3437, 0.9375, 0.4062, 0.9375, 0.3906, 1.0, 0.375, 0.9375, 0.125, 0.75, 0.125, 0.6875, 0.25, 0.6875, 0.25, 0.75, 0.375, 0.9375, 0.3594, 1.0, 0.3437, 0.9375, 0.125, 0.9375, 0.125, 0.8125, 0.25, 0.8125, 0.25, 0.9375, 0.2188, 0.9375, 0.1563, 0.9375, 0.1719, 1.0, 0.1563, 0.9375, 0.2188, 0.9375, 0.2812, 0.9375, 0.2656, 1.0, 0.25, 0.9375, 0.25, 0.9375, 0.2344, 1.0, 0.2188, 0.9375, 2.384e-07, 0.9375, 5.96e-08, 0.8125, 0.125, 0.8125, 0.125, 0.9375, 0.09375, 0.9375, 0.03125, 0.9375, 2.98e-08, 0.75, 0.0, 0.6875, 0.125, 0.6875, 0.125, 0.75, 0.04688, 1.0, 0.03125, 0.9375, 0.09375, 0.9375, 0.1563, 0.9375, 0.1406, 1.0, 0.125, 0.9375, 0.125, 0.9375, 0.1094, 1.0, 0.09375, 0.9375, 0.875, 0.75, 0.875, 0.6875, 1.0, 0.6875, 1.0, 0.75, 0.75, 0.9375, 0.75, 0.8125, 0.875, 0.8125, 0.875, 0.9375, 0.8438, 0.9375, 0.7812, 0.9375, 0.9219, 1.0, 0.9063, 0.9375, 0.9688, 0.9375, 0.03125, 0.9375, 0.01563, 1.0, 2.384e-07, 0.9375, 1.0, 0.9375, 0.9844, 1.0, 0.9688, 0.9375, 0.875, 0.9375, 0.875, 0.8125, 1.0, 0.8125, 1.0, 0.9375, 0.9688, 0.9375, 0.9063, 0.9375, 0.75, 0.75, 0.75, 0.6875, 0.875, 0.6875, 0.875, 0.75, 0.7969, 1.0, 0.7812, 0.9375, 0.8438, 0.9375, 0.9063, 0.9375, 0.8906, 1.0, 0.875, 0.9375, 0.875, 0.9375, 0.8594, 1.0, 0.8438, 0.9375, 0.6719, 1.0, 0.6562, 0.9375, 0.7187, 0.9375, 0.625, 0.75, 0.625, 0.6875, 0.75, 0.6875, 0.75, 0.75, 0.7812, 0.9375, 0.7656, 1.0, 0.75, 0.9375, 0.5803, 0.8132, 0.6027, 0.833, 0.6027, 0.8697, 0.5803, 0.852, 0.5803, 0.8132, 0.5803, 0.852, 0.875, 0.6875, 0.75, 0.6875, 0.3266, 0.4925, 0.0, 0.0, 1.0, 0.6875, 0.875, 0.6875, 0.2645, 0.4375, 0.125, 0.6875, 1.0, 0.6875, 0.0, 0.0, 0.529, 0.8125, 0.25, 0.6875, 0.125, 0.6875, 0.529, 0.8641, 0.529, 0.75, 0.375, 0.6875, 0.25, 0.6875, 0.529, 0.8125, 0.5546, 0.75, 0.5, 0.6875, 0.375, 0.6875, 0.529, 0.75, 0.5546, 0.75, 0.5675, 0.75, 0.625, 0.6875, 0.5, 0.6875, 0.75, 0.6875, 0.625, 0.6875, 0.5803, 0.7683, 0.5803, 0.8132, 0.5803, 0.75, 0.5803, 0.7683, 0.625, 0.6875, 0.5675, 0.75, 0.5861, 0.875, 0.3266, 0.4925, 0.875, 0.6875, 0.5803, 0.852, 0.529, 0.875, 0.529, 0.8641, 0.125, 0.6875, 0.2645, 0.4375, 0.5803, 0.75, 0.6027, 0.75, 0.6027, 0.7801, 0.5803, 0.7683, 0.6027, 0.75, 0.625, 0.75, 0.6027, 0.7801, 0.5803, 0.7683, 0.6027, 0.7801, 0.6027, 0.833, 0.5803, 0.8132, 0.625, 0.75, 0.625, 0.8641, 0.6027, 0.833, 0.6027, 0.7801, 0.6027, 0.8697, 0.6027, 0.833, 0.625, 0.8641, 0.625, 0.875, 0.5546, 0.625, 0.5803, 0.625, 0.5675, 0.75, 0.5546, 0.75, 0.625, 0.8125, 0.625, 0.75, 0.75, 0.75, 0.75, 0.8125, 0.75, 0.8125, 0.75, 0.75, 0.875, 0.75, 0.875, 0.8125, 0.875, 0.8125, 0.875, 0.75, 1.0, 0.75, 1.0, 0.8125, 5.96e-08, 0.8125, 2.98e-08, 0.75, 0.125, 0.75, 0.125, 0.8125, 0.125, 0.8125, 0.125, 0.75, 0.25, 0.75, 0.25, 0.8125, 0.25, 0.8125, 0.25, 0.75, 0.375, 0.75, 0.375, 0.8125, 0.375, 0.8125, 0.375, 0.75, 0.5, 0.75, 0.5, 0.8125, 0.5, 0.8125, 0.5, 0.75, 0.625, 0.75, 0.625, 0.8125])
me_cube.use_remesh_fix_poles = True
me_cube.use_remesh_preserve_attributes = False
me_cube.use_mirror_vertex_groups = False
me_cube.update()

# ---- objects
ob_face = bpy.data.objects.new('face', me_sphere)
ob_body = bpy.data.objects.new('body', me_cube)
ob_light = bpy.data.objects.new('Light', light_light)
ob_camera = bpy.data.objects.new('Camera', cam_camera)
ob_5 = bpy.data.objects.new('5', None)
ob_6 = bpy.data.objects.new('6', None)
ob_6_001 = bpy.data.objects.new('6.001', None)

# ---- transforms, parenting, visibility, modifiers, constraints
ob_face.location = (0.0, 0.0, 0.6155)
ob_face.scale = (0.3907, 0.3907, 0.3907)
ob_face.lineart.crease_threshold = 0.0
_m = ob_face.modifiers.new('Mirror', 'MIRROR')
_m = ob_face.modifiers.new('Subdivision', 'SUBSURF')
_m.uv_smooth = 'PRESERVE_CORNERS'
ob_body.location = (0.0, 0.0, -0.3974)
ob_body.scale = (0.3432, 0.3432, 0.3432)
ob_body.lineart.crease_threshold = 0.0
_m = ob_body.modifiers.new('Mirror', 'MIRROR')
_m = ob_body.modifiers.new('Subdivision', 'SUBSURF')
_m.uv_smooth = 'PRESERVE_CORNERS'
_m.levels = 2
ob_light.location = (4.076, 1.005, 5.904)
ob_light.rotation_euler = (0.6503, 0.05522, 1.866)
ob_light.lock_rotations_4d = False
ob_light.empty_display_type = 'ARROWS'
ob_light.color = (0.0, 0.0, 0.0, 0.0)
ob_light.lineart.crease_threshold = 0.0
ob_camera.location = (7.359, -6.926, 4.958)
ob_camera.rotation_euler = (1.109, 0.0, 0.8149)
ob_camera.lock_rotations_4d = False
ob_camera.empty_display_type = 'ARROWS'
ob_camera.color = (0.0, 0.0, 0.0, 0.0)
ob_camera.display_type = 'WIRE'
ob_camera.lineart.crease_threshold = 0.0
ob_5.location = (-0.02613, 1.042, 0.4322)
ob_5.rotation_euler = (1.571, -0.3099, -4.302e-08)
ob_5.scale = (0.3304, 0.3304, 0.3304)
ob_5.empty_display_type = 'IMAGE'
ob_5.empty_display_size = 5.0
ob_5.lineart.crease_threshold = 0.0
ob_6.location = (-4.057, -0.1553, -1.551)
ob_6.rotation_euler = (1.571, -0.0, 1.571)
ob_6.scale = (1.171, 1.171, 1.171)
ob_6.empty_display_type = 'IMAGE'
ob_6.empty_display_size = 5.0
ob_6.lineart.crease_threshold = 0.0
ob_6_001.location = (1.819, 2.862, -1.551)
ob_6_001.rotation_euler = (1.571, -0.0, 0.0)
ob_6_001.scale = (1.171, 1.171, 1.171)
ob_6_001.empty_display_type = 'IMAGE'
ob_6_001.empty_display_size = 5.0
ob_6_001.lineart.crease_threshold = 0.0

# ---- collection membership
scene.collection.objects.link(ob_face)
scene.collection.objects.link(ob_body)
col_collection.objects.link(ob_light)
col_collection.objects.link(ob_camera)
col_ref.objects.link(ob_5)
col_ref.objects.link(ob_6)
col_ref.objects.link(ob_6_001)

# ---- scene / render settings (as saved in the file)
scene.camera = ob_camera
scene.frame_start = 1; scene.frame_end = 250; scene.frame_set(1)
scene.render.engine = 'BLENDER_EEVEE_NEXT'
scene.cycles.use_denoising = False
scene.cycles.samples = 128
scene.cycles.sampling_pattern = 'TABULATED_SOBOL'
scene.cycles.use_adaptive_sampling = False
scene.cycles.use_light_tree = False
scene.view_settings.view_transform = 'Filmic'
bpy.context.view_layer.update()
